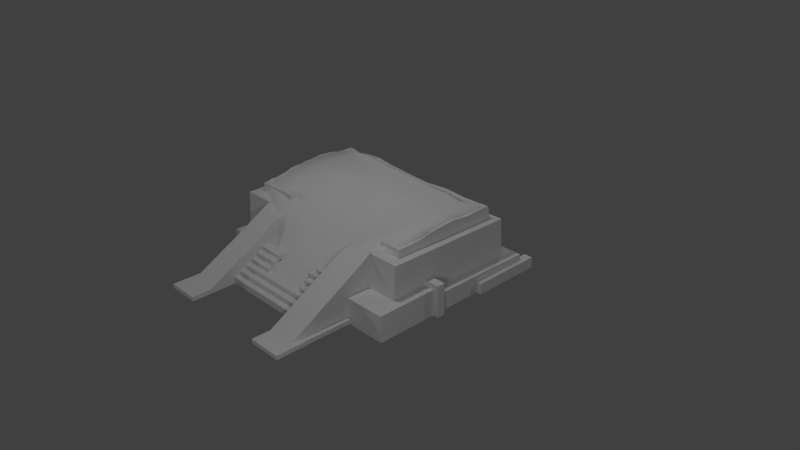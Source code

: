 # Source: e1_export.blend  (saved by Blender 2.70.0; exported with 4.5.12 LTS)
import bpy
from mathutils import Matrix  # noqa: F401  (used for matrix-valued properties, if any)

bpy.ops.wm.read_factory_settings(use_empty=True)
scene = bpy.context.scene
scene.name = 'Scene'

# ---- collections
col_collection_1 = bpy.data.collections.new('Collection 1'); scene.collection.children.link(col_collection_1)
col_collection_2 = bpy.data.collections.new('Collection 2'); scene.collection.children.link(col_collection_2)
col_collection_2.hide_render = True
col_collection_2.hide_viewport = True

# ---- materials (node trees are filled in below, after node groups)
mat_material_003 = bpy.data.materials.new('Material.003')
mat_material_003.alpha_threshold = 0.0
mat_material_003.use_transparent_shadow = False
mat_material_003.roughness = 0.5
mat_material_003.line_color = (0.0, 0.0, 0.0, 1.0)
mat_material_001 = bpy.data.materials.new('Material.001')
mat_material_001.alpha_threshold = 0.0
mat_material_001.use_transparent_shadow = False
mat_material_001.roughness = 0.5
mat_material_001.line_color = (0.0, 0.0, 0.0, 1.0)

# ---- material node trees

# ---- world
world_world = bpy.data.worlds.new('World'); scene.world = world_world
world_world.color = (0.05088, 0.05088, 0.05088)
world_world.use_sun_shadow = False
world_world.sun_shadow_jitter_overblur = 0.0
world_world.cycles.sampling_method = 'MANUAL'
world_world.cycles.sample_map_resolution = 256

# ---- cameras
cam_camera = bpy.data.cameras.new('Camera')
cam_camera.clip_end = 100.0
cam_camera.lens = 35.0
cam_camera.sensor_width = 32.0
cam_camera.sensor_height = 18.0
cam_camera.ortho_scale = 7.314
cam_camera.dof.focus_distance = 0.0
cam_camera.dof.aperture_fstop = 128.0
cam_camera_001 = bpy.data.cameras.new('Camera.001')
cam_camera_001.clip_end = 100.0
cam_camera_001.lens = 35.0
cam_camera_001.sensor_width = 32.0
cam_camera_001.sensor_height = 18.0
cam_camera_001.ortho_scale = 7.314
cam_camera_001.dof.focus_distance = 0.0
cam_camera_001.dof.aperture_fstop = 128.0

# ---- lights
light_lamp_009 = bpy.data.lights.new('Lamp.009', 'POINT')
light_lamp_009.transmission_factor = 0.0
light_lamp_009.cutoff_distance = 30.0
light_lamp_009.energy = 100.0
light_lamp_009.shadow_buffer_clip_start = 1.001
light_lamp_009.shadow_soft_size = 0.1
light_lamp_009.shadow_maximum_resolution = 0.006
light_lamp_009.use_absolute_resolution = True
light_lamp_009.cycles.use_multiple_importance_sampling = False
light_lamp_008 = bpy.data.lights.new('Lamp.008', 'POINT')
light_lamp_008.transmission_factor = 0.0
light_lamp_008.cutoff_distance = 30.0
light_lamp_008.energy = 100.0
light_lamp_008.shadow_buffer_clip_start = 1.001
light_lamp_008.shadow_soft_size = 0.1
light_lamp_008.shadow_maximum_resolution = 0.006
light_lamp_008.use_absolute_resolution = True
light_lamp_008.cycles.use_multiple_importance_sampling = False
light_lamp_007 = bpy.data.lights.new('Lamp.007', 'POINT')
light_lamp_007.transmission_factor = 0.0
light_lamp_007.cutoff_distance = 30.0
light_lamp_007.energy = 100.0
light_lamp_007.shadow_buffer_clip_start = 1.001
light_lamp_007.shadow_soft_size = 0.1
light_lamp_007.shadow_maximum_resolution = 0.006
light_lamp_007.use_absolute_resolution = True
light_lamp_007.cycles.use_multiple_importance_sampling = False
light_lamp_006 = bpy.data.lights.new('Lamp.006', 'POINT')
light_lamp_006.transmission_factor = 0.0
light_lamp_006.cutoff_distance = 30.0
light_lamp_006.energy = 100.0
light_lamp_006.shadow_buffer_clip_start = 1.001
light_lamp_006.shadow_soft_size = 0.1
light_lamp_006.shadow_maximum_resolution = 0.006
light_lamp_006.use_absolute_resolution = True
light_lamp_006.cycles.use_multiple_importance_sampling = False
light_lamp_004 = bpy.data.lights.new('Lamp.004', 'POINT')
light_lamp_004.transmission_factor = 0.0
light_lamp_004.cutoff_distance = 30.0
light_lamp_004.energy = 100.0
light_lamp_004.shadow_buffer_clip_start = 1.001
light_lamp_004.shadow_soft_size = 0.1
light_lamp_004.shadow_maximum_resolution = 0.006
light_lamp_004.use_absolute_resolution = True
light_lamp_004.cycles.use_multiple_importance_sampling = False
light_lamp_002 = bpy.data.lights.new('Lamp.002', 'POINT')
light_lamp_002.transmission_factor = 0.0
light_lamp_002.cutoff_distance = 30.0
light_lamp_002.energy = 100.0
light_lamp_002.shadow_buffer_clip_start = 1.001
light_lamp_002.shadow_soft_size = 0.1
light_lamp_002.shadow_maximum_resolution = 0.006
light_lamp_002.use_absolute_resolution = True
light_lamp_002.cycles.use_multiple_importance_sampling = False

# ---- meshes
me_cube_002 = bpy.data.meshes.new('Cube.002')
me_cube_002.from_pydata([(10.67, 3.493, -4.902), (16.45, 3.493, -4.902), (10.67, 3.493, -2.466), (16.45, 3.493, -2.466), (10.67, 18.12, -4.902), (16.45, 18.12, -4.902), (10.67, 18.12, -2.649), (16.45, 18.12, -2.649), (-13.8, -2.214, -3.505), (-8.863, -2.214, -3.505), (-13.8, 14.74, -3.505), (-8.86, 14.74, -3.505), (-13.8, 16.36, -3.505), (-8.86, 16.36, -3.505), (-13.33, -2.117, 2.946), (-8.863, -2.117, 2.946), (-13.33, 14.67, 2.946), (-8.863, 14.67, 2.946), (-13.33, 16.15, 2.946), (-8.863, 16.15, 2.946), (10.61, -2.724, -3.597), (10.61, 16.25, -3.597), (14.96, 16.25, -3.597), (14.96, -2.724, -3.597), (10.61, -2.061, 2.853), (10.61, 15.93, 2.602), (14.96, 15.93, 2.602), (14.96, -2.061, 2.853), (10.61, 14.75, 2.619), (10.61, 15.01, -3.597), (14.96, 14.75, 2.619), (14.96, 15.01, -3.597), (-5.727, -10.36, -4.522), (-5.727, -9.098, -4.522), (6.953, -9.098, -4.522), (6.953, -10.36, -4.522), (-5.727, -10.36, -3.648), (-5.727, -9.098, -3.648), (6.953, -9.098, -3.648), (6.953, -10.36, -3.648), (-5.727, -9.478, -3.961), (-5.727, -8.218, -3.961), (6.953, -8.218, -3.961), (6.953, -9.478, -3.961), (-5.727, -9.478, -3.087), (-5.727, -8.218, -3.087), (6.953, -8.218, -3.087), (6.953, -9.478, -3.087), (-5.727, -8.569, -3.381), (-5.727, -7.309, -3.381), (6.953, -7.309, -3.381), (6.953, -8.569, -3.381), (-5.727, -8.569, -2.506), (-5.727, -7.309, -2.506), (6.953, -7.309, -2.506), (6.953, -8.569, -2.506), (-5.752, -7.718, -2.875), (-5.752, -6.458, -2.875), (-2.0, -6.458, -2.875), (-2.0, -7.718, -2.875), (-5.752, -7.718, -2.0), (-5.752, -6.458, -2.0), (-2.0, -6.458, -2.0), (-2.0, -7.718, -2.0), (6.959, -7.718, -2.0), (6.959, -6.458, -2.0), (4.148, -6.458, -2.0), (4.148, -7.718, -2.0), (6.959, -7.718, -2.875), (6.959, -6.458, -2.875), (4.148, -6.458, -2.875), (4.148, -7.718, -2.875), (-5.757, -6.848, -2.295), (-5.757, -5.588, -2.295), (-2.005, -5.588, -2.295), (-2.005, -6.848, -2.295), (-5.757, -6.848, -1.42), (-5.757, -5.588, -1.42), (-2.005, -5.588, -1.42), (-2.005, -6.848, -1.42), (6.959, -6.848, -1.42), (6.959, -5.588, -1.42), (4.148, -5.588, -1.42), (4.148, -6.848, -1.42), (6.959, -6.848, -2.295), (6.959, -5.588, -2.295), (4.148, -5.588, -2.295), (4.148, -6.848, -2.295), (-5.757, -5.944, -1.762), (-5.757, -4.684, -1.762), (-2.005, -4.684, -1.762), (-2.005, -5.944, -1.762), (-5.757, -5.944, -0.8878), (-5.757, -4.684, -0.8878), (-2.005, -4.684, -0.8878), (-2.005, -5.944, -0.8878), (6.948, -5.944, -0.8878), (6.948, -4.684, -0.8878), (4.085, -4.684, -0.8878), (4.085, -5.944, -0.8878), (6.948, -5.944, -1.762), (6.948, -4.684, -1.762), (4.085, -4.684, -1.762), (4.085, -5.944, -1.762), (6.948, -5.944, -1.194), (4.085, -5.944, -1.194), (6.948, -4.684, -1.194), (4.085, -4.684, -1.194), (3.675, -4.684, -0.8878), (3.675, -5.944, -0.8878), (3.675, -5.944, -1.194), (3.675, -4.684, -1.194), (4.454, -5.283, -1.29), (4.454, -4.023, -1.29), (6.957, -4.023, -1.29), (6.957, -5.283, -1.29), (4.454, -5.283, -0.4153), (4.454, -4.023, -0.4153), (6.957, -4.023, -0.4153), (6.957, -5.283, -0.4153), (-12.16, -0.6701, 2.299), (-12.16, 0.2649, 2.299), (-6.284, 0.2649, 2.299), (-6.284, -0.6701, 2.299), (-12.16, -0.4913, 4.166), (-12.16, 0.2649, 4.166), (-6.284, 0.2649, 4.166), (-6.284, -0.4913, 4.166), (-11.44, 0.2649, 4.166), (-11.44, 0.2649, 2.299), (-11.44, -0.4913, 4.166), (-11.44, -0.6701, 2.299), (-12.16, 0.8849, 2.299), (-12.16, 0.8849, 4.373), (-11.44, 0.8849, 4.373), (-11.44, 0.8849, 2.299), (-12.16, 1.58, 2.299), (-12.16, 1.58, 4.299), (-11.44, 1.58, 4.299), (-11.44, 1.58, 2.299), (-12.16, 2.939, 2.299), (-12.16, 2.939, 4.58), (-11.44, 2.939, 4.58), (-11.44, 2.939, 2.299), (-12.16, 4.122, 2.299), (-12.16, 4.122, 4.935), (-11.44, 4.122, 4.935), (-11.44, 4.122, 2.299), (-12.16, 5.216, 2.299), (-12.16, 5.216, 5.068), (-11.44, 5.216, 5.068), (-11.44, 5.216, 2.299), (-12.16, 6.413, 2.299), (-12.16, 6.413, 5.009), (-11.44, 6.413, 5.009), (-11.44, 6.413, 2.299), (-12.16, 7.61, 2.299), (-12.16, 7.61, 5.245), (-11.44, 7.61, 5.245), (-11.44, 7.61, 2.299), (-12.16, 9.073, 2.299), (-12.16, 9.073, 5.378), (-11.44, 9.073, 5.378), (-11.44, 9.073, 2.299), (-12.16, 11.01, 2.299), (-12.16, 11.01, 5.254), (-11.44, 11.01, 5.254), (-11.44, 11.01, 2.299), (-12.16, 12.05, 2.299), (-12.16, 12.05, 5.006), (-11.44, 12.05, 5.006), (-11.44, 12.05, 2.299), (-12.16, 13.24, 2.299), (-12.16, 13.24, 4.917), (-11.44, 13.24, 4.917), (-11.44, 13.24, 2.299), (-12.16, 14.32, 2.299), (-12.16, 13.91, 4.917), (-11.44, 13.91, 4.917), (-11.44, 14.32, 2.299), (-12.16, 15.09, 2.299), (-12.16, 14.61, 4.917), (-11.44, 14.61, 4.917), (-11.44, 15.09, 2.299), (13.44, 13.91, 4.396), (13.44, 13.89, 2.299), (13.44, 14.61, 4.396), (13.44, 15.09, 2.299), (-10.26, 15.09, 2.299), (-10.26, 14.61, 4.674), (-10.26, 13.91, 4.674), (-10.26, 14.32, 2.299), (-8.677, 14.61, 4.935), (-6.181, 14.61, 5.093), (-3.835, 14.61, 4.765), (-0.6476, 14.61, 4.515), (3.298, 14.61, 4.29), (6.795, 14.61, 4.525), (9.962, 14.61, 4.298), (-8.677, 13.91, 4.935), (-6.181, 13.91, 5.093), (-3.835, 13.91, 4.765), (-0.6476, 13.91, 4.515), (3.298, 13.91, 4.29), (6.795, 13.91, 4.525), (9.962, 13.91, 4.298), (-8.677, 14.32, 2.299), (-6.181, 14.32, 2.299), (-3.835, 14.32, 2.299), (-0.6476, 14.32, 2.299), (3.298, 14.32, 2.299), (6.795, 14.32, 2.299), (9.962, 14.32, 2.299), (-8.677, 15.09, 2.299), (-6.181, 15.09, 2.299), (-3.835, 15.09, 2.299), (-0.6476, 15.09, 2.299), (3.298, 15.09, 2.299), (6.795, 15.09, 2.299), (9.962, 15.09, 2.299), (13.84, 13.91, 4.396), (13.84, 13.89, 2.299), (13.84, 14.61, 4.396), (13.84, 15.09, 2.299), (13.44, 12.46, 4.396), (13.44, 12.44, 2.299), (13.84, 12.46, 4.396), (13.84, 12.44, 2.299), (13.44, 10.93, 4.29), (13.44, 10.91, 2.299), (13.84, 10.93, 4.29), (13.84, 10.91, 2.299), (13.44, 9.678, 4.396), (13.44, 9.658, 2.299), (13.84, 9.678, 4.396), (13.84, 9.658, 2.299), (13.44, 8.496, 4.588), (13.44, 8.476, 2.299), (13.84, 8.496, 4.588), (13.84, 8.476, 2.299), (13.44, 7.004, 4.5), (13.44, 6.985, 2.299), (13.84, 7.004, 4.5), (13.84, 6.985, 2.299), (13.44, 5.232, 4.367), (13.44, 5.056, 2.299), (13.84, 5.232, 4.367), (13.84, 5.056, 2.299), (13.44, 4.154, 4.234), (13.44, 3.977, 2.299), (13.84, 4.154, 4.234), (13.84, 3.977, 2.299), (13.44, 3.253, 4.027), (13.44, 3.076, 2.299), (13.84, 3.253, 4.027), (13.84, 3.076, 2.299), (13.44, 2.16, 3.879), (13.44, 1.983, 2.299), (13.84, 2.16, 3.879), (13.84, 1.983, 2.299), (13.44, -0.4401, 3.879), (13.44, -0.6163, 2.299), (13.84, -0.4401, 3.879), (13.84, -0.6163, 2.299), (13.84, -0.1594, 2.299), (13.84, 0.01686, 3.879), (13.44, 0.01686, 3.879), (13.44, -0.1594, 2.299), (10.72, -0.4401, 3.805), (10.72, -0.6163, 2.299), (10.72, 0.01686, 3.805), (10.72, -0.1594, 2.299), (6.854, -13.96, -4.506), (6.854, -2.03, -4.506), (10.73, -2.03, -4.506), (10.73, -13.96, -4.506), (6.854, -13.96, -3.945), (6.854, -2.03, -3.945), (10.73, -2.03, -3.945), (10.73, -13.96, -3.945), (6.854, -16.47, -4.506), (10.73, -16.47, -4.506), (6.854, -16.47, -3.945), (10.73, -16.47, -3.945), (11.44, -2.03, -4.506), (11.44, -13.96, -4.506), (11.44, -2.03, -3.945), (11.44, -13.96, -3.945), (11.44, -16.47, -4.506), (11.44, -16.47, -3.945), (-9.208, -13.96, -4.506), (-9.208, -2.337, -4.506), (-5.566, -2.337, -4.506), (-5.566, -13.96, -4.506), (-9.208, -13.96, -3.945), (-9.208, -2.337, -3.945), (-5.566, -2.337, -3.945), (-5.566, -13.96, -3.945), (-9.159, -5.998, 0.4487), (-9.135, -2.025, 2.797), (-5.703, -2.025, 2.124), (-5.662, -5.998, 0.4487), (-9.208, -16.47, -4.506), (-5.566, -16.47, -4.506), (-9.208, -16.47, -3.945), (-5.566, -16.47, -3.945), (-10.03, -16.47, -3.945), (-10.03, -16.47, -4.506), (-10.03, -2.337, -3.945), (-10.03, -13.96, -3.945), (-10.03, -2.337, -4.506), (-10.03, -13.96, -4.506), (-8.029, -2.337, -3.945), (-7.568, -2.337, -3.945), (-6.208, -2.337, -3.945), (-6.208, -2.337, -4.506), (-7.568, -2.337, -4.506), (-8.029, -2.337, -4.506), (-6.208, -13.96, -3.945), (-7.568, -13.96, -3.945), (-8.029, -13.96, -3.945), (-8.029, -13.96, -4.506), (-7.568, -13.96, -4.506), (-6.208, -13.96, -4.506), (-8.023, -2.025, 2.741), (-7.589, -2.025, 2.349), (-6.307, -2.025, 2.264), (-6.278, -5.998, 0.4487), (-7.584, -5.998, 0.4487), (-8.027, -5.998, 0.4487), (-6.208, -16.47, -3.945), (-7.568, -16.47, -3.945), (-8.029, -16.47, -3.945), (-8.029, -16.47, -4.506), (-7.568, -16.47, -4.506), (-6.208, -16.47, -4.506), (-9.208, -3.845, -3.945), (-9.208, -3.845, -4.506), (-5.566, -3.845, -3.945), (-5.566, -3.845, -4.506), (-9.144, -3.433, 1.965), (-5.688, -3.433, 1.965), (-10.03, -3.845, -3.945), (-10.03, -3.845, -4.506), (-8.029, -3.845, -4.506), (-7.568, -3.845, -4.506), (-6.208, -3.845, -4.506), (-6.297, -3.433, 1.965), (-7.587, -3.433, 1.965), (-8.024, -3.433, 1.965), (-6.888, -2.337, -3.945), (-6.888, -2.337, -4.506), (-6.888, -13.96, -3.945), (-6.888, -13.96, -4.506), (-6.948, -2.025, 2.321), (-6.931, -5.998, 0.4487), (-6.888, -16.47, -3.945), (-6.888, -16.47, -4.506), (-6.888, -3.845, -4.506), (-6.942, -3.433, 1.965), (8.764, -2.03, -3.945), (8.764, -2.03, -4.506), (8.764, -13.96, -3.945), (8.764, -13.96, -4.506), (8.764, -4.857, 1.223), (10.73, -4.87, 1.229), (8.764, -16.47, -3.945), (8.764, -16.47, -4.506), (6.854, -4.87, -3.945), (6.854, -4.87, -4.506), (10.73, -4.87, -3.945), (10.73, -4.87, -4.506), (6.854, -4.87, 1.229), (11.44, -4.87, -3.945), (11.44, -4.87, -4.506), (8.764, -2.03, 2.744), (8.764, -4.87, -4.506), (10.73, -2.03, 2.986), (6.854, -2.03, 2.364), (6.854, -3.487, -3.945), (10.73, -3.487, -4.506), (11.44, -3.487, -4.506), (10.73, -3.487, 2.019), (8.764, -3.481, 2.016), (6.854, -3.487, -4.506), (10.73, -3.487, -3.945), (11.44, -3.487, -3.945), (8.764, -3.487, -4.506), (6.854, -3.487, 2.019), (-4.968, -2.316, -3.524), (-1.072, -2.418, -3.542), (2.823, -2.52, -3.56), (6.718, -2.622, -3.579), (-4.968, 16.11, 2.878), (-1.072, 16.06, 2.809), (2.823, 16.02, 2.74), (6.718, 15.97, 2.671), (-4.965, 16.34, -3.524), (-1.071, 16.32, -3.542), (2.824, 16.29, -3.56), (6.719, 16.27, -3.579), (-4.965, 14.79, -3.524), (-1.071, 14.85, -3.542), (2.824, 14.9, -3.56), (6.719, 14.96, -3.579), (-4.968, 14.68, 2.881), (-1.072, 14.7, 2.815), (2.823, 14.72, 2.75), (6.718, 14.74, 2.684), (-4.968, -2.106, 1.249), (-1.072, -2.095, 0.2117), (2.823, -2.083, 0.193), (6.718, -2.072, 1.193), (-13.8, 2.68, -3.505), (-8.862, 2.68, -3.505), (-13.33, 2.728, 2.946), (-8.863, 2.728, 2.946), (10.61, 2.396, -3.597), (14.96, 2.793, 2.785), (10.61, 2.793, 2.785), (14.96, 2.396, -3.597), (6.718, 2.453, -3.579), (2.823, 2.509, -3.56), (-1.072, 2.566, -3.542), (-4.967, 2.623, -3.524), (-4.968, 2.741, 2.914), (-1.072, 2.754, 2.882), (2.823, 2.767, 2.85), (6.718, 2.78, 2.817), (-8.491, -2.223, -3.507), (-8.491, 16.15, 2.94), (-8.488, 16.36, -3.507), (-8.488, 14.74, -3.507), (-8.491, 14.67, 2.94), (-8.491, -2.116, 2.098), (-8.49, 2.674, -3.507), (-8.491, 2.73, 2.943), (10.37, -2.718, -3.596), (10.37, 15.93, 2.607), (10.37, 16.25, -3.596), (10.37, 15.01, -3.596), (10.37, 14.75, 2.623), (10.37, -2.062, 2.008), (10.37, 2.793, 2.787), (10.37, 2.399, -3.596), (-14.57, -3.977, -4.907), (-14.57, 18.2, -4.907), (-7.232, 18.2, -4.907), (-7.232, -3.977, -4.907), (-14.57, -3.977, -2.393), (-14.57, 18.2, -2.393), (-7.232, 18.2, -2.393), (-7.232, -3.977, -2.393), (-14.57, 9.618, -2.393), (-14.57, 14.71, -2.393), (-14.57, 14.71, -4.907), (-14.57, 9.618, -4.907), (-7.232, 14.71, -2.393), (-7.232, 9.618, -2.393), (-7.232, 9.618, -4.907), (-7.232, 14.71, -4.907), (-17.19, 9.618, -2.393), (-17.19, 14.71, -2.393), (-17.19, 14.71, -4.907), (-17.19, 9.618, -4.907), (15.94, 10.0, -4.905), (15.94, 19.74, -4.905), (17.16, 19.74, -4.905), (17.16, 10.0, -4.905), (15.94, 10.0, -3.426), (15.94, 19.74, -3.426), (17.16, 19.74, -3.426), (17.16, 10.0, -3.426), (10.67, -5.806, -4.902), (10.67, 2.462, -4.902), (16.45, 2.462, -4.902), (16.45, -5.806, -4.902), (10.67, -5.806, -1.426), (10.67, 2.462, -1.426), (16.45, 2.462, -1.426), (16.45, -5.806, -1.426), (10.67, 3.564, -4.902), (16.45, 3.564, -4.902), (10.67, 3.564, -1.426), (16.45, 3.564, -1.426), (17.21, 2.462, -4.902), (17.21, 2.462, -1.426), (17.21, 3.564, -4.902), (17.21, 3.564, -1.426), (10.67, 2.462, -0.6638), (16.45, 2.462, -0.6638), (10.67, 3.564, -0.6638), (16.45, 3.564, -0.6638), (17.21, 2.462, -0.6638), (17.21, 3.564, -0.6638), (10.67, -5.806, -2.466), (10.67, 2.462, -2.466), (16.45, 2.462, -2.466), (16.45, -5.806, -2.466), (10.67, 3.564, -2.466), (16.45, 3.564, -2.466), (17.21, 2.462, -2.466), (17.21, 3.564, -2.466), (10.09, 2.462, -4.902), (10.09, 2.462, -1.426), (10.09, 3.564, -4.902), (10.09, 3.564, -1.426), (10.09, 2.462, -0.6638), (10.09, 3.564, -0.6638), (10.09, 2.462, -2.466), (10.09, 3.564, -2.466), (-7.237, 15.86, -4.867), (-7.237, 18.18, -4.867), (10.7, 18.18, -4.867), (10.7, 15.86, -4.867), (-7.237, 15.86, -2.354), (-7.237, 18.18, -2.354), (10.7, 18.18, -2.602), (10.7, 15.86, -2.602)], [], [(2, 3, 7, 6), (6, 7, 5, 4), (0, 2, 6, 4), (1, 0, 4, 5), (3, 1, 5, 7), (413, 10, 11, 414), (16, 17, 19, 18), (438, 441, 28, 25), (12, 10, 16, 18), (8, 9, 15, 14), (13, 12, 18, 19), (439, 21, 29, 440), (25, 26, 22, 21), (418, 27, 23, 420), (27, 24, 20, 23), (29, 21, 22, 31), (30, 26, 25, 28), (26, 30, 31, 22), (417, 29, 31, 420), (418, 30, 28, 419), (439, 438, 25, 21), (13, 11, 10, 12), (36, 37, 33, 32), (37, 38, 34, 33), (38, 39, 35, 34), (39, 36, 32, 35), (32, 33, 34, 35), (39, 38, 37, 36), (44, 45, 41, 40), (45, 46, 42, 41), (46, 47, 43, 42), (47, 44, 40, 43), (40, 41, 42, 43), (47, 46, 45, 44), (52, 53, 49, 48), (53, 54, 50, 49), (54, 55, 51, 50), (55, 52, 48, 51), (48, 49, 50, 51), (55, 54, 53, 52), (60, 61, 57, 56), (61, 62, 58, 57), (62, 63, 59, 58), (63, 60, 56, 59), (56, 57, 58, 59), (63, 62, 61, 60), (71, 70, 69, 68), (65, 64, 68, 69), (66, 65, 69, 70), (64, 65, 66, 67), (64, 67, 71, 68), (67, 66, 70, 71), (76, 77, 73, 72), (77, 78, 74, 73), (78, 79, 75, 74), (79, 76, 72, 75), (72, 73, 74, 75), (79, 78, 77, 76), (87, 86, 85, 84), (81, 80, 84, 85), (82, 81, 85, 86), (80, 81, 82, 83), (80, 83, 87, 84), (83, 82, 86, 87), (92, 93, 89, 88), (93, 94, 90, 89), (94, 95, 91, 90), (95, 92, 88, 91), (88, 89, 90, 91), (95, 94, 93, 92), (103, 102, 101, 100), (106, 104, 100, 101), (107, 106, 101, 102), (96, 97, 98, 99), (104, 105, 103, 100), (105, 107, 102, 103), (97, 96, 104, 106), (98, 97, 106, 107), (96, 99, 105, 104), (107, 105, 110, 111), (109, 108, 111, 110), (99, 98, 108, 109), (105, 99, 109, 110), (98, 107, 111, 108), (116, 117, 113, 112), (117, 118, 114, 113), (118, 119, 115, 114), (119, 116, 112, 115), (112, 113, 114, 115), (119, 118, 117, 116), (124, 125, 121, 120), (128, 126, 122, 129), (126, 127, 123, 122), (130, 124, 120, 131), (131, 129, 122, 123), (130, 128, 125, 124), (125, 128, 134, 133), (127, 130, 131, 123), (120, 121, 129, 131), (127, 126, 128, 130), (134, 135, 139, 138), (121, 125, 133, 132), (128, 129, 135, 134), (129, 121, 132, 135), (139, 136, 140, 143), (133, 134, 138, 137), (135, 132, 136, 139), (132, 133, 137, 136), (142, 143, 147, 146), (136, 137, 141, 140), (138, 139, 143, 142), (137, 138, 142, 141), (144, 145, 149, 148), (141, 142, 146, 145), (143, 140, 144, 147), (140, 141, 145, 144), (149, 150, 154, 153), (146, 147, 151, 150), (145, 146, 150, 149), (147, 144, 148, 151), (154, 155, 159, 158), (151, 148, 152, 155), (148, 149, 153, 152), (150, 151, 155, 154), (159, 156, 160, 163), (153, 154, 158, 157), (155, 152, 156, 159), (152, 153, 157, 156), (162, 163, 167, 166), (156, 157, 161, 160), (158, 159, 163, 162), (157, 158, 162, 161), (164, 165, 169, 168), (161, 162, 166, 165), (163, 160, 164, 167), (160, 161, 165, 164), (169, 170, 174, 173), (166, 167, 171, 170), (165, 166, 170, 169), (167, 164, 168, 171), (174, 175, 179, 178), (171, 168, 172, 175), (168, 169, 173, 172), (170, 171, 175, 174), (179, 176, 180, 183), (173, 174, 178, 177), (175, 172, 176, 179), (172, 173, 177, 176), (181, 182, 183, 180), (176, 177, 181, 180), (219, 198, 186, 187), (177, 178, 182, 181), (184, 185, 225, 224), (198, 205, 184, 186), (212, 219, 187, 185), (183, 182, 189, 188), (182, 178, 190, 189), (178, 179, 191, 190), (179, 183, 188, 191), (188, 189, 192, 213), (213, 192, 193, 214), (214, 193, 194, 215), (215, 194, 195, 216), (216, 195, 196, 217), (217, 196, 197, 218), (218, 197, 198, 219), (189, 190, 199, 192), (192, 199, 200, 193), (193, 200, 201, 194), (194, 201, 202, 195), (195, 202, 203, 196), (196, 203, 204, 197), (197, 204, 205, 198), (190, 191, 206, 199), (199, 206, 207, 200), (200, 207, 208, 201), (201, 208, 209, 202), (202, 209, 210, 203), (203, 210, 211, 204), (204, 211, 212, 205), (191, 188, 213, 206), (206, 213, 214, 207), (207, 214, 215, 208), (208, 215, 216, 209), (209, 216, 217, 210), (210, 217, 218, 211), (211, 218, 219, 212), (205, 212, 185, 184), (220, 221, 223, 222), (186, 184, 220, 222), (185, 187, 223, 221), (187, 186, 222, 223), (224, 225, 229, 228), (185, 221, 227, 225), (221, 220, 226, 227), (220, 184, 224, 226), (230, 228, 232, 234), (225, 227, 231, 229), (226, 224, 228, 230), (227, 226, 230, 231), (233, 235, 239, 237), (231, 230, 234, 235), (228, 229, 233, 232), (229, 231, 235, 233), (239, 238, 242, 243), (234, 232, 236, 238), (235, 234, 238, 239), (232, 233, 237, 236), (241, 243, 247, 245), (236, 237, 241, 240), (237, 239, 243, 241), (238, 236, 240, 242), (244, 245, 249, 248), (242, 240, 244, 246), (243, 242, 246, 247), (240, 241, 245, 244), (250, 248, 252, 254), (245, 247, 251, 249), (246, 244, 248, 250), (247, 246, 250, 251), (253, 255, 259, 257), (251, 250, 254, 255), (248, 249, 253, 252), (249, 251, 255, 253), (264, 265, 262, 263), (254, 252, 256, 258), (255, 254, 258, 259), (252, 253, 257, 256), (260, 261, 263, 262), (260, 266, 270, 268), (267, 264, 263, 261), (265, 266, 260, 262), (259, 258, 265, 264), (256, 257, 267, 266), (257, 259, 264, 267), (258, 256, 266, 265), (270, 271, 269, 268), (261, 260, 268, 269), (266, 267, 271, 270), (267, 261, 269, 271), (379, 277, 273, 384), (360, 278, 274, 361), (380, 274, 284, 381), (281, 275, 285, 288), (387, 361, 274, 380), (278, 360, 375, 377), (366, 282, 280, 367), (363, 275, 281, 367), (362, 276, 282, 366), (276, 272, 280, 282), (373, 287, 285, 374), (285, 287, 289, 288), (370, 279, 287, 373), (283, 281, 288, 289), (279, 283, 289, 287), (274, 278, 286, 284), (304, 294, 309, 306), (314, 296, 292, 315), (302, 304, 306, 307), (290, 302, 307, 311), (346, 315, 292, 339), (312, 295, 299, 324), (349, 324, 299, 340), (338, 296, 300, 341), (336, 294, 298, 340), (318, 297, 301, 327), (332, 304, 302, 333), (323, 293, 303, 335), (320, 294, 304, 332), (337, 290, 311, 343), (336, 295, 308, 342), (295, 291, 310, 308), (342, 308, 310, 343), (309, 311, 307, 306), (305, 303, 293, 297), (338, 297, 293, 339), (295, 312, 317, 291), (312, 313, 316, 317), (350, 314, 315, 351), (337, 291, 317, 344), (344, 317, 316, 345), (358, 351, 315, 346), (296, 314, 326, 300), (350, 313, 325, 354), (313, 312, 324, 325), (341, 300, 326, 347), (359, 354, 325, 348), (348, 325, 324, 349), (294, 320, 329, 298), (320, 319, 328, 329), (352, 318, 327, 355), (305, 330, 335, 303), (356, 331, 334, 357), (331, 332, 333, 334), (290, 321, 333, 302), (321, 322, 334, 333), (353, 323, 335, 357), (297, 318, 330, 305), (352, 319, 331, 356), (319, 320, 332, 331), (323, 346, 339, 293), (329, 349, 340, 298), (297, 338, 341, 301), (295, 336, 340, 299), (291, 337, 343, 310), (294, 336, 342, 309), (309, 342, 343, 311), (296, 338, 339, 292), (290, 337, 344, 321), (321, 344, 345, 322), (353, 358, 346, 323), (301, 341, 347, 327), (355, 359, 348, 328), (328, 348, 349, 329), (313, 350, 351, 316), (345, 316, 351, 358), (314, 350, 354, 326), (347, 326, 354, 359), (319, 352, 355, 328), (330, 356, 357, 335), (322, 353, 357, 334), (318, 352, 356, 330), (322, 345, 358, 353), (327, 347, 359, 355), (277, 360, 361, 273), (384, 273, 361, 387), (385, 278, 377, 382), (283, 366, 367, 281), (272, 363, 367, 280), (279, 362, 366, 283), (379, 368, 372, 388), (276, 368, 369, 272), (275, 371, 374, 285), (363, 376, 371, 275), (386, 373, 374, 381), (385, 370, 373, 386), (272, 369, 376, 363), (360, 277, 378, 375), (276, 362, 364, 372), (279, 365, 364, 362), (388, 372, 364, 383), (382, 377, 375, 383), (370, 365, 279), (276, 372, 368), (368, 379, 384, 369), (371, 380, 381, 374), (376, 387, 380, 371), (369, 384, 387, 376), (370, 385, 382, 365), (277, 379, 388, 378), (286, 386, 381, 284), (278, 385, 386, 286), (378, 388, 383, 375), (365, 382, 383, 364), (413, 8, 14, 415), (416, 17, 16, 415), (435, 414, 11, 432), (443, 419, 28, 441), (429, 434, 15, 9), (430, 433, 405, 393), (393, 405, 406, 394), (394, 406, 407, 395), (395, 407, 408, 396), (431, 397, 401, 432), (397, 398, 402, 401), (398, 399, 403, 402), (399, 400, 404, 403), (431, 430, 393, 397), (397, 393, 394, 398), (398, 394, 395, 399), (399, 395, 396, 400), (444, 421, 404, 440), (421, 422, 403, 404), (422, 423, 402, 403), (423, 424, 401, 402), (436, 425, 405, 433), (425, 426, 406, 405), (426, 427, 407, 406), (427, 428, 408, 407), (437, 442, 412, 392), (392, 412, 411, 391), (391, 411, 410, 390), (390, 410, 409, 389), (8, 413, 414, 9), (30, 418, 420, 31), (20, 417, 420, 23), (27, 418, 419, 24), (10, 413, 415, 16), (15, 416, 415, 14), (429, 9, 414, 435), (442, 24, 419, 443), (437, 392, 421, 444), (392, 391, 422, 421), (391, 390, 423, 422), (390, 389, 424, 423), (434, 409, 425, 436), (409, 410, 426, 425), (410, 411, 427, 426), (411, 412, 428, 427), (424, 435, 432, 401), (389, 409, 434, 429), (19, 17, 433, 430), (13, 431, 432, 11), (13, 19, 430, 431), (416, 436, 433, 17), (389, 429, 435, 424), (15, 434, 436, 416), (396, 408, 441, 438), (400, 439, 440, 404), (400, 396, 438, 439), (428, 443, 441, 408), (417, 444, 440, 29), (20, 24, 442, 437), (412, 442, 443, 428), (20, 437, 444, 417), (454, 450, 446, 455), (450, 451, 447, 446), (458, 452, 448, 459), (452, 449, 445, 448), (455, 446, 447, 460), (457, 451, 450, 454), (449, 453, 456, 445), (454, 455, 463, 462), (451, 457, 460, 447), (457, 458, 459, 460), (445, 456, 459, 448), (456, 455, 460, 459), (452, 458, 453, 449), (458, 457, 454, 453), (461, 462, 463, 464), (456, 453, 461, 464), (455, 456, 464, 463), (453, 454, 462, 461), (469, 470, 466, 465), (470, 471, 467, 466), (471, 472, 468, 467), (472, 469, 465, 468), (465, 466, 467, 468), (472, 471, 470, 469), (495, 496, 474, 473), (491, 483, 506, 508), (497, 498, 476, 475), (498, 495, 473, 476), (473, 474, 475, 476), (480, 479, 478, 477), (475, 474, 481, 482), (475, 482, 487, 485), (484, 483, 491, 492), (501, 485, 487, 502), (497, 475, 485, 501), (486, 488, 494, 493), (500, 484, 488, 502), (489, 490, 492, 491), (492, 490, 493, 494), (488, 484, 492, 494), (478, 489, 507, 504), (479, 486, 493, 490), (478, 479, 490, 489), (477, 478, 496, 495), (483, 499, 510, 506), (479, 480, 498, 497), (480, 477, 495, 498), (483, 484, 500, 499), (486, 501, 502, 488), (479, 497, 501, 486), (482, 500, 502, 487), (509, 504, 506, 510), (506, 504, 507, 508), (503, 509, 510, 505), (499, 481, 505, 510), (474, 496, 509, 503), (496, 478, 504, 509), (481, 474, 503, 505), (489, 491, 508, 507), (481, 499, 500, 482), (0, 1, 3, 2), (515, 516, 512, 511), (516, 517, 513, 512), (517, 518, 514, 513), (518, 515, 511, 514), (511, 512, 513, 514), (518, 517, 516, 515)])
_uv = me_cube_002.uv_layers.new(name='UVMap')
_uv.uv.foreach_set('vector', [0.9732, 0.02855, 0.9732, 0.09552, 0.8036, 0.09552, 0.8036, 0.02855, 0.8036, 0.02855, 0.8036, 0.09552, 0.7775, 0.09552, 0.7775, 0.02855, 0.6079, 0.02855, 0.6079, 0.0003052, 0.7775, 0.002433, 0.7775, 0.02855, 0.6079, 0.09552, 0.6079, 0.02855, 0.7775, 0.02855, 0.7775, 0.09552, 0.6079, 0.1238, 0.6079, 0.09552, 0.7775, 0.09552, 0.7775, 0.1216, 0.2252, 0.415, 0.0901, 0.411, 0.0911, 0.3557, 0.2283, 0.3576, 0.5485, 0.4129, 0.5475, 0.3627, 0.5641, 0.3624, 0.5652, 0.4126, 0.5727, 0.1503, 0.5593, 0.1488, 0.5597, 0.146, 0.573, 0.1475, 0.07198, 0.4106, 0.0901, 0.411, 0.08884, 0.4829, 0.07232, 0.4825, 0.2802, 0.4189, 0.2844, 0.36, 0.3606, 0.3758, 0.3601, 0.4231, 0.07283, 0.3555, 0.07198, 0.4106, 0.0003052, 0.4046, 0.0007679, 0.355, 0.07177, 0.1391, 0.07169, 0.1364, 0.08567, 0.1359, 0.0858, 0.1387, 0.002054, 0.1386, 0.0003053, 0.08999, 0.06959, 0.08736, 0.07169, 0.1364, 0.2173, 0.006045, 0.2727, 0.0003052, 0.2873, 0.07304, 0.2274, 0.07928, 0.3711, 0.06592, 0.3692, 0.1127, 0.2901, 0.129, 0.2873, 0.07304, 0.08567, 0.1359, 0.07169, 0.1364, 0.06959, 0.08736, 0.08353, 0.08666, 0.5656, 0.09609, 0.579, 0.09771, 0.573, 0.1475, 0.5597, 0.146, 0.06925, 0.01717, 0.08246, 0.01623, 0.08353, 0.08666, 0.06959, 0.08736, 0.2309, 0.1315, 0.08567, 0.1359, 0.08353, 0.08666, 0.2274, 0.07928, 0.4288, 0.0777, 0.5656, 0.09609, 0.5597, 0.146, 0.4178, 0.1311, 0.07177, 0.1391, 0.002092, 0.1413, 0.002054, 0.1386, 0.07169, 0.1364, 0.07283, 0.3555, 0.0911, 0.3557, 0.0901, 0.411, 0.07198, 0.4106, 0.7275, 0.1688, 0.7275, 0.1542, 0.7376, 0.1542, 0.7376, 0.1688, 0.7376, 0.1441, 0.8847, 0.1441, 0.8847, 0.1542, 0.7376, 0.1542, 0.8948, 0.1542, 0.8948, 0.1688, 0.8847, 0.1688, 0.8847, 0.1542, 0.8847, 0.179, 0.7376, 0.179, 0.7376, 0.1688, 0.8847, 0.1688, 0.7376, 0.1688, 0.7376, 0.1542, 0.8847, 0.1542, 0.8847, 0.1688, 0.8847, 0.1295, 0.8847, 0.1441, 0.7376, 0.1441, 0.7376, 0.1295, 0.7473, 0.831, 0.7473, 0.8164, 0.7574, 0.8164, 0.7574, 0.831, 0.7574, 0.8063, 0.9045, 0.8063, 0.9045, 0.8164, 0.7574, 0.8164, 0.9146, 0.8164, 0.9146, 0.831, 0.9045, 0.831, 0.9045, 0.8164, 0.9045, 0.8412, 0.7574, 0.8412, 0.7574, 0.831, 0.9045, 0.831, 0.7574, 0.831, 0.7574, 0.8164, 0.9045, 0.8164, 0.9045, 0.831, 0.9045, 0.7917, 0.9045, 0.8063, 0.7574, 0.8063, 0.7574, 0.7917, 0.7275, 0.2189, 0.7275, 0.2043, 0.7376, 0.2043, 0.7376, 0.2189, 0.7376, 0.1942, 0.8847, 0.1942, 0.8847, 0.2044, 0.7376, 0.2043, 0.8948, 0.2044, 0.8948, 0.219, 0.8847, 0.219, 0.8847, 0.2044, 0.8847, 0.2291, 0.7376, 0.2291, 0.7376, 0.2189, 0.8847, 0.219, 0.7376, 0.2189, 0.7376, 0.2043, 0.8847, 0.2044, 0.8847, 0.219, 0.8847, 0.1796, 0.8847, 0.1942, 0.7376, 0.1942, 0.7377, 0.1796, 0.8428, 0.4804, 0.8428, 0.4658, 0.8529, 0.4658, 0.8529, 0.4804, 0.8529, 0.4557, 0.8964, 0.4557, 0.8964, 0.4658, 0.8529, 0.4658, 0.9065, 0.4658, 0.9065, 0.4804, 0.8964, 0.4804, 0.8964, 0.4658, 0.8964, 0.4905, 0.8529, 0.4905, 0.8529, 0.4804, 0.8964, 0.4804, 0.8529, 0.4804, 0.8529, 0.4658, 0.8964, 0.4658, 0.8964, 0.4804, 0.8964, 0.441, 0.8964, 0.4557, 0.8529, 0.4557, 0.8529, 0.441, 0.8529, 0.3192, 0.8529, 0.3046, 0.8855, 0.3046, 0.8855, 0.3192, 0.8956, 0.3046, 0.8956, 0.3192, 0.8855, 0.3192, 0.8855, 0.3046, 0.8529, 0.2944, 0.8855, 0.2944, 0.8855, 0.3046, 0.8529, 0.3046, 0.8855, 0.2798, 0.8855, 0.2944, 0.8529, 0.2944, 0.8529, 0.2798, 0.8855, 0.3293, 0.8529, 0.3293, 0.8529, 0.3192, 0.8855, 0.3192, 0.8428, 0.3192, 0.8428, 0.3046, 0.8529, 0.3046, 0.8529, 0.3192, 0.8117, 0.8811, 0.8117, 0.8665, 0.8218, 0.8665, 0.8218, 0.8811, 0.8218, 0.8564, 0.8653, 0.8564, 0.8653, 0.8665, 0.8218, 0.8665, 0.8755, 0.8665, 0.8755, 0.8811, 0.8653, 0.8811, 0.8653, 0.8665, 0.8653, 0.8913, 0.8218, 0.8913, 0.8218, 0.8811, 0.8653, 0.8811, 0.8218, 0.8811, 0.8218, 0.8665, 0.8653, 0.8665, 0.8653, 0.8811, 0.8653, 0.8418, 0.8653, 0.8564, 0.8218, 0.8564, 0.8218, 0.8418, 0.8821, 0.4303, 0.8675, 0.4303, 0.8675, 0.3977, 0.8821, 0.3977, 0.8675, 0.3876, 0.8821, 0.3876, 0.8821, 0.3977, 0.8675, 0.3977, 0.8574, 0.4303, 0.8574, 0.3977, 0.8675, 0.3977, 0.8675, 0.4303, 0.8428, 0.3977, 0.8574, 0.3977, 0.8574, 0.4303, 0.8428, 0.4303, 0.8923, 0.3977, 0.8923, 0.4303, 0.8821, 0.4303, 0.8821, 0.3977, 0.8821, 0.4404, 0.8675, 0.4404, 0.8675, 0.4303, 0.8821, 0.4303, 0.7473, 0.8811, 0.7473, 0.8665, 0.7574, 0.8665, 0.7574, 0.8811, 0.7574, 0.8564, 0.8009, 0.8564, 0.8009, 0.8665, 0.7574, 0.8665, 0.8111, 0.8665, 0.8111, 0.8811, 0.8009, 0.8811, 0.8009, 0.8665, 0.8009, 0.8913, 0.7574, 0.8913, 0.7574, 0.8811, 0.8009, 0.8811, 0.7574, 0.8811, 0.7574, 0.8665, 0.8009, 0.8665, 0.8009, 0.8811, 0.8009, 0.8418, 0.8009, 0.8564, 0.7574, 0.8564, 0.7574, 0.8418, 0.8577, 0.2691, 0.8577, 0.2545, 0.8909, 0.2545, 0.8909, 0.2691, 0.8974, 0.2545, 0.8974, 0.2691, 0.8909, 0.2691, 0.8909, 0.2545, 0.8577, 0.2479, 0.8909, 0.2479, 0.8909, 0.2545, 0.8577, 0.2545, 0.8909, 0.2297, 0.8909, 0.2443, 0.8577, 0.2443, 0.8577, 0.2297, 0.8909, 0.2757, 0.8577, 0.2757, 0.8577, 0.2691, 0.8909, 0.2691, 0.8511, 0.2691, 0.8511, 0.2545, 0.8577, 0.2545, 0.8577, 0.2691, 0.901, 0.2545, 0.901, 0.2691, 0.8974, 0.2691, 0.8974, 0.2545, 0.8577, 0.2443, 0.8909, 0.2443, 0.8909, 0.2479, 0.8577, 0.2479, 0.8909, 0.2792, 0.8577, 0.2792, 0.8577, 0.2757, 0.8909, 0.2757, 0.8511, 0.2545, 0.8511, 0.2691, 0.8463, 0.2691, 0.8463, 0.2545, 0.8428, 0.2691, 0.8428, 0.2545, 0.8463, 0.2545, 0.8463, 0.2691, 0.8577, 0.2297, 0.8577, 0.2443, 0.8529, 0.2443, 0.8529, 0.2297, 0.8577, 0.2757, 0.8577, 0.2792, 0.8529, 0.2792, 0.8529, 0.2757, 0.8577, 0.2443, 0.8577, 0.2479, 0.8529, 0.2479, 0.8529, 0.2443, 0.8428, 0.3768, 0.8428, 0.3622, 0.8529, 0.3622, 0.8529, 0.3768, 0.8529, 0.3521, 0.8819, 0.3521, 0.8819, 0.3622, 0.8529, 0.3622, 0.8921, 0.3622, 0.8921, 0.3768, 0.8819, 0.3768, 0.8819, 0.3622, 0.8819, 0.3869, 0.8529, 0.3869, 0.8529, 0.3768, 0.8819, 0.3768, 0.8529, 0.3768, 0.8529, 0.3622, 0.8819, 0.3622, 0.8819, 0.3768, 0.8819, 0.3375, 0.8819, 0.3521, 0.8529, 0.3521, 0.8529, 0.3375, 0.0806, 0.856, 0.08771, 0.853, 0.08936, 0.8748, 0.07722, 0.875, 0.08241, 0.8413, 0.009684, 0.8294, 0.01768, 0.812, 0.08543, 0.8092, 0.009684, 0.8294, 0.0003052, 0.8239, 0.01233, 0.8033, 0.01768, 0.812, 0.0747, 0.8517, 0.0806, 0.856, 0.07722, 0.875, 0.06777, 0.8729, 0.07682, 0.7974, 0.08543, 0.8092, 0.01768, 0.812, 0.01233, 0.8033, 0.0747, 0.8517, 0.08241, 0.8413, 0.08771, 0.853, 0.0806, 0.856, 0.08771, 0.853, 0.08241, 0.8413, 0.09378, 0.8416, 0.09491, 0.8506, 0.008089, 0.8391, 0.0747, 0.8517, 0.06777, 0.8729, 0.004252, 0.8619, 0.08347, 0.7917, 0.09087, 0.8002, 0.08543, 0.8092, 0.07682, 0.7974, 0.008089, 0.8391, 0.009684, 0.8294, 0.08241, 0.8413, 0.0747, 0.8517, 0.09378, 0.8416, 0.09418, 0.8116, 0.1034, 0.8131, 0.1032, 0.8406, 0.08936, 0.8748, 0.08771, 0.853, 0.09491, 0.8506, 0.096, 0.8745, 0.08241, 0.8413, 0.08543, 0.8092, 0.09418, 0.8116, 0.09378, 0.8416, 0.08543, 0.8092, 0.09087, 0.8002, 0.09701, 0.8029, 0.09418, 0.8116, 0.1034, 0.8131, 0.1046, 0.8045, 0.12, 0.8052, 0.1199, 0.8136, 0.09491, 0.8506, 0.09378, 0.8416, 0.1032, 0.8406, 0.1038, 0.8504, 0.09418, 0.8116, 0.09701, 0.8029, 0.1046, 0.8045, 0.1034, 0.8131, 0.096, 0.8745, 0.09491, 0.8506, 0.1038, 0.8504, 0.1036, 0.8745, 0.1216, 0.8411, 0.1199, 0.8136, 0.1336, 0.8132, 0.1357, 0.8421, 0.1036, 0.8745, 0.1038, 0.8504, 0.1215, 0.8499, 0.1181, 0.8757, 0.1032, 0.8406, 0.1034, 0.8131, 0.1199, 0.8136, 0.1216, 0.8411, 0.1038, 0.8504, 0.1032, 0.8406, 0.1216, 0.8411, 0.1215, 0.8499, 0.131, 0.8776, 0.1353, 0.8497, 0.1467, 0.8501, 0.1431, 0.8794, 0.1215, 0.8499, 0.1216, 0.8411, 0.1357, 0.8421, 0.1353, 0.8497, 0.1199, 0.8136, 0.12, 0.8052, 0.1333, 0.805, 0.1336, 0.8132, 0.1181, 0.8757, 0.1215, 0.8499, 0.1353, 0.8497, 0.131, 0.8776, 0.1467, 0.8501, 0.1471, 0.8426, 0.1601, 0.8427, 0.1598, 0.851, 0.1357, 0.8421, 0.1336, 0.8132, 0.146, 0.8127, 0.1471, 0.8426, 0.1353, 0.8497, 0.1357, 0.8421, 0.1471, 0.8426, 0.1467, 0.8501, 0.1336, 0.8132, 0.1333, 0.805, 0.1457, 0.8045, 0.146, 0.8127, 0.1601, 0.8427, 0.1592, 0.8123, 0.1724, 0.812, 0.1734, 0.8437, 0.146, 0.8127, 0.1457, 0.8045, 0.159, 0.8042, 0.1592, 0.8123, 0.1431, 0.8794, 0.1467, 0.8501, 0.1598, 0.851, 0.1561, 0.881, 0.1471, 0.8426, 0.146, 0.8127, 0.1592, 0.8123, 0.1601, 0.8427, 0.1724, 0.812, 0.1723, 0.8039, 0.1888, 0.8037, 0.1888, 0.8118, 0.1598, 0.851, 0.1601, 0.8427, 0.1734, 0.8437, 0.173, 0.8513, 0.1592, 0.8123, 0.159, 0.8042, 0.1723, 0.8039, 0.1724, 0.812, 0.1561, 0.881, 0.1598, 0.851, 0.173, 0.8513, 0.169, 0.8827, 0.1884, 0.8445, 0.1888, 0.8118, 0.2105, 0.8121, 0.2085, 0.8453, 0.169, 0.8827, 0.173, 0.8513, 0.188, 0.8519, 0.1855, 0.8845, 0.1734, 0.8437, 0.1724, 0.812, 0.1888, 0.8118, 0.1884, 0.8445, 0.173, 0.8513, 0.1734, 0.8437, 0.1884, 0.8445, 0.188, 0.8519, 0.2074, 0.8852, 0.2079, 0.8531, 0.2203, 0.8546, 0.2189, 0.8855, 0.188, 0.8519, 0.1884, 0.8445, 0.2085, 0.8453, 0.2079, 0.8531, 0.1888, 0.8118, 0.1888, 0.8037, 0.2105, 0.8041, 0.2105, 0.8121, 0.1855, 0.8845, 0.188, 0.8519, 0.2079, 0.8531, 0.2074, 0.8852, 0.2203, 0.8546, 0.221, 0.8454, 0.2371, 0.8468, 0.235, 0.8567, 0.2085, 0.8453, 0.2105, 0.8121, 0.2224, 0.812, 0.221, 0.8454, 0.2079, 0.8531, 0.2085, 0.8453, 0.221, 0.8454, 0.2203, 0.8546, 0.2105, 0.8121, 0.2105, 0.8041, 0.2219, 0.8039, 0.2224, 0.812, 0.2371, 0.8468, 0.2366, 0.8104, 0.251, 0.8062, 0.2477, 0.8489, 0.2224, 0.812, 0.2219, 0.8039, 0.2346, 0.8025, 0.2366, 0.8104, 0.2189, 0.8855, 0.2203, 0.8546, 0.235, 0.8567, 0.2319, 0.8862, 0.221, 0.8454, 0.2224, 0.812, 0.2366, 0.8104, 0.2371, 0.8468, 0.251, 0.8062, 0.2447, 0.7983, 0.2509, 0.7917, 0.2571, 0.7975, 0.235, 0.8567, 0.2371, 0.8468, 0.2477, 0.8489, 0.2425, 0.8587, 0.2366, 0.8104, 0.2346, 0.8025, 0.2447, 0.7983, 0.251, 0.8062, 0.2319, 0.8862, 0.235, 0.8567, 0.2425, 0.8587, 0.2435, 0.8869, 0.2483, 0.8616, 0.254, 0.858, 0.2611, 0.885, 0.2535, 0.8869, 0.2435, 0.8869, 0.2425, 0.8587, 0.2483, 0.8616, 0.2535, 0.8869, 0.4934, 0.8718, 0.4941, 0.8478, 0.5357, 0.8529, 0.5322, 0.8751, 0.2425, 0.8587, 0.2477, 0.8489, 0.254, 0.858, 0.2483, 0.8616, 0.5414, 0.8446, 0.5426, 0.8108, 0.5629, 0.816, 0.562, 0.8418, 0.4941, 0.8478, 0.4942, 0.8392, 0.5414, 0.8446, 0.5357, 0.8529, 0.4937, 0.8157, 0.4925, 0.8065, 0.5331, 0.7967, 0.5426, 0.8108, 0.2611, 0.885, 0.254, 0.858, 0.268, 0.8543, 0.2731, 0.8825, 0.254, 0.858, 0.2477, 0.8489, 0.2659, 0.8451, 0.268, 0.8543, 0.2477, 0.8489, 0.251, 0.8062, 0.2676, 0.8114, 0.2659, 0.8451, 0.251, 0.8062, 0.2571, 0.7975, 0.2698, 0.8022, 0.2676, 0.8114, 0.2731, 0.8825, 0.268, 0.8543, 0.2874, 0.8518, 0.2893, 0.8807, 0.2893, 0.8807, 0.2874, 0.8518, 0.314, 0.8504, 0.3162, 0.8796, 0.3162, 0.8796, 0.314, 0.8504, 0.3389, 0.8499, 0.3415, 0.8772, 0.3415, 0.8772, 0.3389, 0.8499, 0.3743, 0.8491, 0.3762, 0.8741, 0.3762, 0.8741, 0.3743, 0.8491, 0.4193, 0.8484, 0.4197, 0.8717, 0.4197, 0.8717, 0.4193, 0.8484, 0.4581, 0.8478, 0.4582, 0.8723, 0.4582, 0.8723, 0.4581, 0.8478, 0.4941, 0.8478, 0.4934, 0.8718, 0.268, 0.8543, 0.2659, 0.8451, 0.287, 0.8439, 0.2874, 0.8518, 0.2874, 0.8518, 0.287, 0.8439, 0.3138, 0.8432, 0.314, 0.8504, 0.314, 0.8504, 0.3138, 0.8432, 0.3387, 0.8422, 0.3389, 0.8499, 0.3389, 0.8499, 0.3387, 0.8422, 0.3741, 0.8413, 0.3743, 0.8491, 0.3743, 0.8491, 0.3741, 0.8413, 0.4191, 0.8404, 0.4193, 0.8484, 0.4193, 0.8484, 0.4191, 0.8404, 0.4581, 0.8402, 0.4581, 0.8478, 0.4581, 0.8478, 0.4581, 0.8402, 0.4942, 0.8392, 0.4941, 0.8478, 0.2659, 0.8451, 0.2676, 0.8114, 0.2865, 0.8131, 0.287, 0.8439, 0.287, 0.8439, 0.2865, 0.8131, 0.3144, 0.8138, 0.3138, 0.8432, 0.3138, 0.8432, 0.3144, 0.8138, 0.34, 0.8149, 0.3387, 0.8422, 0.3387, 0.8422, 0.34, 0.8149, 0.375, 0.8164, 0.3741, 0.8413, 0.3741, 0.8413, 0.375, 0.8164, 0.419, 0.8172, 0.4191, 0.8404, 0.4191, 0.8404, 0.419, 0.8172, 0.4577, 0.8162, 0.4581, 0.8402, 0.4581, 0.8402, 0.4577, 0.8162, 0.4937, 0.8157, 0.4942, 0.8392, 0.2676, 0.8114, 0.2698, 0.8022, 0.2872, 0.8044, 0.2865, 0.8131, 0.2865, 0.8131, 0.2872, 0.8044, 0.3147, 0.8053, 0.3144, 0.8138, 0.3144, 0.8138, 0.3147, 0.8053, 0.3403, 0.8064, 0.34, 0.8149, 0.34, 0.8149, 0.3403, 0.8064, 0.3753, 0.8078, 0.375, 0.8164, 0.375, 0.8164, 0.3753, 0.8078, 0.4189, 0.8086, 0.419, 0.8172, 0.419, 0.8172, 0.4189, 0.8086, 0.4575, 0.8077, 0.4577, 0.8162, 0.4577, 0.8162, 0.4575, 0.8077, 0.4925, 0.8065, 0.4937, 0.8157, 0.4942, 0.8392, 0.4937, 0.8157, 0.5426, 0.8108, 0.5414, 0.8446, 0.5448, 0.8503, 0.5512, 0.873, 0.5362, 0.8756, 0.5391, 0.8546, 0.5357, 0.8529, 0.5414, 0.8446, 0.5448, 0.8503, 0.5391, 0.8546, 0.5426, 0.8108, 0.5331, 0.7967, 0.5373, 0.7938, 0.546, 0.8062, 0.5322, 0.8751, 0.5357, 0.8529, 0.5391, 0.8546, 0.5362, 0.8756, 0.562, 0.8418, 0.5629, 0.816, 0.5809, 0.8169, 0.5807, 0.8405, 0.5426, 0.8108, 0.546, 0.8062, 0.5636, 0.8112, 0.5629, 0.816, 0.5512, 0.873, 0.5448, 0.8503, 0.5625, 0.8464, 0.5665, 0.8701, 0.5448, 0.8503, 0.5414, 0.8446, 0.562, 0.8418, 0.5625, 0.8464, 0.581, 0.8453, 0.5807, 0.8405, 0.5958, 0.8401, 0.5959, 0.8446, 0.5629, 0.816, 0.5636, 0.8112, 0.581, 0.8124, 0.5809, 0.8169, 0.5625, 0.8464, 0.562, 0.8418, 0.5807, 0.8405, 0.581, 0.8453, 0.5665, 0.8701, 0.5625, 0.8464, 0.581, 0.8453, 0.5829, 0.8684, 0.595, 0.8167, 0.5949, 0.8123, 0.6079, 0.812, 0.6079, 0.8164, 0.5829, 0.8684, 0.581, 0.8453, 0.5959, 0.8446, 0.5965, 0.8678, 0.5807, 0.8405, 0.5809, 0.8169, 0.595, 0.8167, 0.5958, 0.8401, 0.5809, 0.8169, 0.581, 0.8124, 0.5949, 0.8123, 0.595, 0.8167, 0.6094, 0.8677, 0.6086, 0.844, 0.6236, 0.8436, 0.6257, 0.8667, 0.5959, 0.8446, 0.5958, 0.8401, 0.6085, 0.84, 0.6086, 0.844, 0.5965, 0.8678, 0.5959, 0.8446, 0.6086, 0.844, 0.6094, 0.8677, 0.5958, 0.8401, 0.595, 0.8167, 0.6079, 0.8164, 0.6085, 0.84, 0.624, 0.8164, 0.6241, 0.8121, 0.645, 0.813, 0.6448, 0.8173, 0.6085, 0.84, 0.6079, 0.8164, 0.624, 0.8164, 0.6235, 0.8394, 0.6079, 0.8164, 0.6079, 0.812, 0.6241, 0.8121, 0.624, 0.8164, 0.6086, 0.844, 0.6085, 0.84, 0.6235, 0.8394, 0.6236, 0.8436, 0.6417, 0.8388, 0.6448, 0.8173, 0.6564, 0.8179, 0.653, 0.8382, 0.6236, 0.8436, 0.6235, 0.8394, 0.6417, 0.8388, 0.6419, 0.8429, 0.6257, 0.8667, 0.6236, 0.8436, 0.6419, 0.8429, 0.6467, 0.8644, 0.6235, 0.8394, 0.624, 0.8164, 0.6448, 0.8173, 0.6417, 0.8388, 0.6532, 0.8424, 0.653, 0.8382, 0.6632, 0.8375, 0.6634, 0.8421, 0.6448, 0.8173, 0.645, 0.813, 0.6566, 0.8137, 0.6564, 0.8179, 0.6419, 0.8429, 0.6417, 0.8388, 0.653, 0.8382, 0.6532, 0.8424, 0.6467, 0.8644, 0.6419, 0.8429, 0.6532, 0.8424, 0.6584, 0.8626, 0.666, 0.8184, 0.6661, 0.8142, 0.6775, 0.8139, 0.6779, 0.8182, 0.6584, 0.8626, 0.6532, 0.8424, 0.6634, 0.8421, 0.6681, 0.8613, 0.653, 0.8382, 0.6564, 0.8179, 0.666, 0.8184, 0.6632, 0.8375, 0.6564, 0.8179, 0.6566, 0.8137, 0.6661, 0.8142, 0.666, 0.8184, 0.7045, 0.8606, 0.7046, 0.8434, 0.7085, 0.8453, 0.7105, 0.8608, 0.6634, 0.8421, 0.6632, 0.8375, 0.6765, 0.8365, 0.6768, 0.8416, 0.6681, 0.8613, 0.6634, 0.8421, 0.6768, 0.8416, 0.6801, 0.8603, 0.6632, 0.8375, 0.666, 0.8184, 0.6779, 0.8182, 0.6765, 0.8365, 0.7116, 0.8434, 0.7156, 0.86, 0.7105, 0.8608, 0.7085, 0.8453, 0.7116, 0.8434, 0.7074, 0.8378, 0.7415, 0.833, 0.7422, 0.8373, 0.7073, 0.8132, 0.7037, 0.8083, 0.7078, 0.8039, 0.7116, 0.8076, 0.7046, 0.8434, 0.7074, 0.8378, 0.7116, 0.8434, 0.7085, 0.8453, 0.6801, 0.8603, 0.6768, 0.8416, 0.7046, 0.8434, 0.7045, 0.8606, 0.6765, 0.8365, 0.6779, 0.8182, 0.7073, 0.8132, 0.7074, 0.8378, 0.6779, 0.8182, 0.6775, 0.8139, 0.7037, 0.8083, 0.7073, 0.8132, 0.6768, 0.8416, 0.6765, 0.8365, 0.7074, 0.8378, 0.7046, 0.8434, 0.7415, 0.833, 0.7381, 0.8196, 0.7413, 0.8159, 0.7467, 0.8308, 0.7156, 0.86, 0.7116, 0.8434, 0.7422, 0.8373, 0.7455, 0.854, 0.7074, 0.8378, 0.7073, 0.8132, 0.7381, 0.8196, 0.7415, 0.833, 0.7073, 0.8132, 0.7116, 0.8076, 0.7413, 0.8159, 0.7381, 0.8196, 0.7355, 0.3038, 0.7522, 0.3023, 0.7528, 0.3087, 0.7361, 0.3102, 0.7611, 0.3299, 0.7633, 0.3523, 0.7569, 0.3529, 0.7548, 0.3305, 0.7404, 0.3546, 0.7569, 0.3529, 0.7577, 0.3609, 0.7413, 0.3627, 0.5874, 0.3661, 0.6169, 0.3663, 0.6171, 0.3748, 0.5875, 0.3743, 0.7381, 0.3321, 0.7548, 0.3305, 0.7569, 0.3529, 0.7404, 0.3546, 0.7633, 0.3523, 0.7611, 0.3299, 0.8373, 0.3228, 0.8422, 0.3449, 0.5805, 0.3439, 0.5796, 0.3223, 0.586, 0.322, 0.5869, 0.3437, 0.616, 0.3428, 0.6169, 0.3663, 0.5874, 0.3661, 0.5869, 0.3437, 0.6125, 0.4146, 0.607, 0.4361, 0.5796, 0.4305, 0.5839, 0.4097, 0.6143, 0.314, 0.6147, 0.3205, 0.586, 0.322, 0.5857, 0.3156, 0.7263, 0.3711, 0.6173, 0.3817, 0.6171, 0.3748, 0.7255, 0.3646, 0.6171, 0.3748, 0.6173, 0.3817, 0.5873, 0.3807, 0.5875, 0.3743, 0.7273, 0.3791, 0.6174, 0.3906, 0.6173, 0.3817, 0.7263, 0.3711, 0.581, 0.3662, 0.5874, 0.3661, 0.5875, 0.3743, 0.5811, 0.3743, 0.6174, 0.3906, 0.587, 0.3887, 0.5873, 0.3807, 0.6173, 0.3817, 0.7569, 0.3529, 0.7633, 0.3523, 0.7641, 0.3603, 0.7577, 0.3609, 0.6808, 0.5252, 0.7055, 0.543, 0.6985, 0.5507, 0.6757, 0.532, 0.7605, 0.6902, 0.7551, 0.6953, 0.7506, 0.6906, 0.756, 0.6855, 0.6655, 0.5436, 0.661, 0.5393, 0.6671, 0.5326, 0.6717, 0.5368, 0.6872, 0.5628, 0.6655, 0.5436, 0.6717, 0.5368, 0.694, 0.5556, 0.7439, 0.6729, 0.756, 0.6855, 0.7506, 0.6906, 0.7386, 0.678, 0.7757, 0.6757, 0.7855, 0.6663, 0.8388, 0.7232, 0.829, 0.7316, 0.8457, 0.5808, 0.8625, 0.5877, 0.8583, 0.5992, 0.8412, 0.5928, 0.7339, 0.6825, 0.7459, 0.6951, 0.6976, 0.7464, 0.6877, 0.7333, 0.788, 0.6316, 0.7055, 0.543, 0.8087, 0.5819, 0.8412, 0.5928, 0.7217, 0.5104, 0.7247, 0.5037, 0.8227, 0.5437, 0.8202, 0.5504, 0.652, 0.5488, 0.661, 0.5393, 0.6655, 0.5436, 0.6565, 0.5531, 0.6627, 0.588, 0.6574, 0.5932, 0.6371, 0.573, 0.6422, 0.5679, 0.7124, 0.5297, 0.7055, 0.543, 0.6808, 0.5252, 0.6872, 0.5153, 0.7692, 0.6489, 0.6872, 0.5628, 0.694, 0.5556, 0.7762, 0.6424, 0.788, 0.6316, 0.7994, 0.6444, 0.7926, 0.6507, 0.781, 0.638, 0.7855, 0.6663, 0.7811, 0.6616, 0.788, 0.6551, 0.7924, 0.6598, 0.781, 0.638, 0.7926, 0.6507, 0.788, 0.6551, 0.7762, 0.6424, 0.6985, 0.5507, 0.694, 0.5556, 0.6717, 0.5368, 0.6757, 0.532, 0.6326, 0.5775, 0.6371, 0.573, 0.6574, 0.5932, 0.6528, 0.5977, 0.7339, 0.6825, 0.6528, 0.5977, 0.6574, 0.5932, 0.7386, 0.678, 0.7855, 0.6663, 0.7757, 0.6757, 0.7712, 0.671, 0.7811, 0.6616, 0.7757, 0.6757, 0.7718, 0.6793, 0.7674, 0.6746, 0.7712, 0.671, 0.7662, 0.6848, 0.7605, 0.6902, 0.756, 0.6855, 0.7617, 0.6801, 0.7692, 0.6489, 0.7811, 0.6616, 0.7712, 0.671, 0.7592, 0.6583, 0.7592, 0.6583, 0.7712, 0.671, 0.7674, 0.6746, 0.7554, 0.662, 0.7497, 0.6674, 0.7617, 0.6801, 0.756, 0.6855, 0.7439, 0.6729, 0.7551, 0.6953, 0.7605, 0.6902, 0.8109, 0.7413, 0.8047, 0.745, 0.7662, 0.6848, 0.7718, 0.6793, 0.8223, 0.7318, 0.8167, 0.7367, 0.7718, 0.6793, 0.7757, 0.6757, 0.829, 0.7316, 0.8223, 0.7318, 0.8544, 0.5557, 0.8693, 0.5609, 0.8674, 0.5676, 0.8521, 0.5622, 0.8497, 0.5691, 0.8651, 0.5744, 0.8629, 0.5812, 0.8473, 0.5761, 0.8473, 0.5761, 0.8629, 0.5812, 0.8625, 0.5877, 0.8457, 0.5808, 0.7055, 0.543, 0.7124, 0.5297, 0.8131, 0.5694, 0.8087, 0.5819, 0.7124, 0.5297, 0.7148, 0.5248, 0.8149, 0.5646, 0.8131, 0.5694, 0.7183, 0.5175, 0.7217, 0.5104, 0.8202, 0.5504, 0.8175, 0.5575, 0.6326, 0.5686, 0.6377, 0.5634, 0.6422, 0.5679, 0.6371, 0.573, 0.6431, 0.558, 0.6484, 0.5525, 0.6529, 0.5569, 0.6476, 0.5624, 0.6484, 0.5525, 0.652, 0.5488, 0.6565, 0.5531, 0.6529, 0.5569, 0.6872, 0.5628, 0.6775, 0.573, 0.6565, 0.5531, 0.6655, 0.5436, 0.6775, 0.573, 0.6738, 0.5768, 0.6529, 0.5569, 0.6565, 0.5531, 0.6682, 0.5824, 0.6627, 0.588, 0.6422, 0.5679, 0.6476, 0.5624, 0.7247, 0.5037, 0.7217, 0.5104, 0.6967, 0.4975, 0.6999, 0.4912, 0.7183, 0.5175, 0.7148, 0.5248, 0.6897, 0.5108, 0.6932, 0.5042, 0.7148, 0.5248, 0.7124, 0.5297, 0.6872, 0.5153, 0.6897, 0.5108, 0.6627, 0.588, 0.7439, 0.6729, 0.7386, 0.678, 0.6574, 0.5932, 0.8131, 0.5694, 0.8457, 0.5808, 0.8412, 0.5928, 0.8087, 0.5819, 0.6528, 0.5977, 0.7339, 0.6825, 0.6877, 0.7333, 0.6798, 0.6997, 0.7994, 0.6444, 0.788, 0.6316, 0.8412, 0.5928, 0.8583, 0.5992, 0.7811, 0.6616, 0.7692, 0.6489, 0.7762, 0.6424, 0.788, 0.6551, 0.7055, 0.543, 0.788, 0.6316, 0.781, 0.638, 0.6985, 0.5507, 0.6985, 0.5507, 0.781, 0.638, 0.7762, 0.6424, 0.694, 0.5556, 0.7459, 0.6951, 0.7339, 0.6825, 0.7386, 0.678, 0.7506, 0.6906, 0.6872, 0.5628, 0.7692, 0.6489, 0.7592, 0.6583, 0.6775, 0.573, 0.6775, 0.573, 0.7592, 0.6583, 0.7554, 0.662, 0.6738, 0.5768, 0.6682, 0.5824, 0.7497, 0.6674, 0.7439, 0.6729, 0.6627, 0.588, 0.8227, 0.5437, 0.8544, 0.5557, 0.8521, 0.5622, 0.8202, 0.5504, 0.8175, 0.5575, 0.8497, 0.5691, 0.8473, 0.5761, 0.8149, 0.5646, 0.8149, 0.5646, 0.8473, 0.5761, 0.8457, 0.5808, 0.8131, 0.5694, 0.7718, 0.6793, 0.7662, 0.6848, 0.7617, 0.6801, 0.7674, 0.6746, 0.7554, 0.662, 0.7674, 0.6746, 0.7617, 0.6801, 0.7497, 0.6674, 0.7605, 0.6902, 0.7662, 0.6848, 0.8167, 0.7367, 0.8109, 0.7413, 0.8521, 0.5622, 0.8674, 0.5676, 0.8651, 0.5744, 0.8497, 0.5691, 0.7148, 0.5248, 0.7183, 0.5175, 0.8175, 0.5575, 0.8149, 0.5646, 0.6377, 0.5634, 0.6431, 0.558, 0.6476, 0.5624, 0.6422, 0.5679, 0.6738, 0.5768, 0.6682, 0.5824, 0.6476, 0.5624, 0.6529, 0.5569, 0.7217, 0.5104, 0.7183, 0.5175, 0.6932, 0.5042, 0.6967, 0.4975, 0.6738, 0.5768, 0.7554, 0.662, 0.7497, 0.6674, 0.6682, 0.5824, 0.8202, 0.5504, 0.8521, 0.5622, 0.8497, 0.5691, 0.8175, 0.5575, 0.7592, 0.3081, 0.7611, 0.3299, 0.7548, 0.3305, 0.7528, 0.3087, 0.7361, 0.3102, 0.7528, 0.3087, 0.7548, 0.3305, 0.7381, 0.3321, 0.743, 0.3771, 0.7593, 0.3751, 0.7703, 0.4517, 0.7523, 0.4436, 0.581, 0.3662, 0.5805, 0.3439, 0.5869, 0.3437, 0.5874, 0.3661, 0.6147, 0.3205, 0.616, 0.3428, 0.5869, 0.3437, 0.586, 0.322, 0.6174, 0.3906, 0.6125, 0.4146, 0.5839, 0.4097, 0.587, 0.3887, 0.7355, 0.3038, 0.7196, 0.3052, 0.7144, 0.2456, 0.7296, 0.2351, 0.6143, 0.314, 0.7196, 0.3052, 0.7202, 0.3116, 0.6147, 0.3205, 0.6169, 0.3663, 0.7246, 0.3563, 0.7255, 0.3646, 0.6171, 0.3748, 0.616, 0.3428, 0.7223, 0.3337, 0.7246, 0.3563, 0.6169, 0.3663, 0.742, 0.3691, 0.7263, 0.3711, 0.7255, 0.3646, 0.7413, 0.3627, 0.743, 0.3771, 0.7273, 0.3791, 0.7263, 0.3711, 0.742, 0.3691, 0.6147, 0.3205, 0.7202, 0.3116, 0.7223, 0.3337, 0.616, 0.3428, 0.7611, 0.3299, 0.7592, 0.3081, 0.831, 0.3015, 0.8373, 0.3228, 0.607, 0.4361, 0.6125, 0.4146, 0.727, 0.4575, 0.7189, 0.4776, 0.6174, 0.3906, 0.7355, 0.4366, 0.727, 0.4575, 0.6125, 0.4146, 0.7354, 0.4842, 0.7189, 0.4776, 0.727, 0.4575, 0.7437, 0.4644, 0.7523, 0.4436, 0.7703, 0.4517, 0.7604, 0.4713, 0.7437, 0.4644, 0.7273, 0.3791, 0.7355, 0.4366, 0.6174, 0.3906, 0.6143, 0.314, 0.7144, 0.2456, 0.7196, 0.3052, 0.7196, 0.3052, 0.7355, 0.3038, 0.7361, 0.3102, 0.7202, 0.3116, 0.7246, 0.3563, 0.7404, 0.3546, 0.7413, 0.3627, 0.7255, 0.3646, 0.7223, 0.3337, 0.7381, 0.3321, 0.7404, 0.3546, 0.7246, 0.3563, 0.7202, 0.3116, 0.7361, 0.3102, 0.7381, 0.3321, 0.7223, 0.3337, 0.7273, 0.3791, 0.743, 0.3771, 0.7523, 0.4436, 0.7355, 0.4366, 0.7522, 0.3023, 0.7355, 0.3038, 0.7296, 0.2351, 0.746, 0.2297, 0.7584, 0.3672, 0.742, 0.3691, 0.7413, 0.3627, 0.7577, 0.3609, 0.7593, 0.3751, 0.743, 0.3771, 0.742, 0.3691, 0.7584, 0.3672, 0.7507, 0.4905, 0.7354, 0.4842, 0.7437, 0.4644, 0.7604, 0.4713, 0.7355, 0.4366, 0.7523, 0.4436, 0.7437, 0.4644, 0.727, 0.4575, 0.2252, 0.415, 0.2802, 0.4189, 0.2748, 0.4905, 0.2211, 0.4875, 0.4095, 0.3649, 0.5475, 0.3627, 0.5485, 0.4129, 0.4139, 0.4165, 0.2285, 0.3534, 0.2283, 0.3576, 0.0911, 0.3557, 0.09109, 0.3515, 0.4171, 0.1341, 0.4178, 0.1311, 0.5597, 0.146, 0.5593, 0.1488, 0.2849, 0.3559, 0.3532, 0.3691, 0.3606, 0.3758, 0.2844, 0.36, 0.564, 0.3583, 0.5474, 0.3585, 0.5473, 0.3193, 0.5631, 0.3193, 0.5631, 0.3193, 0.5473, 0.3193, 0.5484, 0.2761, 0.5634, 0.2766, 0.5634, 0.2766, 0.5484, 0.2761, 0.5508, 0.2329, 0.5651, 0.2339, 0.5651, 0.2339, 0.5508, 0.2329, 0.5547, 0.1896, 0.5684, 0.191, 0.0729, 0.3513, 0.07341, 0.3118, 0.09084, 0.3119, 0.09109, 0.3515, 0.07341, 0.3118, 0.07364, 0.2681, 0.09021, 0.268, 0.09084, 0.3119, 0.07364, 0.2681, 0.07344, 0.2242, 0.08915, 0.224, 0.09021, 0.268, 0.07344, 0.2242, 0.07278, 0.1803, 0.08762, 0.18, 0.08915, 0.224, 0.0729, 0.3513, 0.0008718, 0.3508, 0.001805, 0.3117, 0.07341, 0.3118, 0.07341, 0.3118, 0.001805, 0.3117, 0.002528, 0.2685, 0.07364, 0.2681, 0.07364, 0.2681, 0.002528, 0.2685, 0.002816, 0.2253, 0.07344, 0.2242, 0.07344, 0.2242, 0.002816, 0.2253, 0.002638, 0.182, 0.07278, 0.1803, 0.2309, 0.1343, 0.2322, 0.1765, 0.08762, 0.18, 0.0858, 0.1387, 0.2322, 0.1765, 0.2328, 0.2219, 0.08915, 0.224, 0.08762, 0.18, 0.2328, 0.2219, 0.2323, 0.2676, 0.09021, 0.268, 0.08915, 0.224, 0.2323, 0.2676, 0.2306, 0.3129, 0.09084, 0.3119, 0.09021, 0.268, 0.409, 0.3604, 0.408, 0.3195, 0.5473, 0.3193, 0.5474, 0.3585, 0.408, 0.3195, 0.408, 0.2721, 0.5484, 0.2761, 0.5473, 0.3193, 0.408, 0.2721, 0.4095, 0.2243, 0.5508, 0.2329, 0.5484, 0.2761, 0.4095, 0.2243, 0.4127, 0.1768, 0.5547, 0.1896, 0.5508, 0.2329, 0.2904, 0.1317, 0.3608, 0.1182, 0.3522, 0.1692, 0.2926, 0.1737, 0.2926, 0.1737, 0.3522, 0.1692, 0.3416, 0.2207, 0.2934, 0.2207, 0.2934, 0.2207, 0.3416, 0.2207, 0.3395, 0.2713, 0.2922, 0.2685, 0.2922, 0.2685, 0.3395, 0.2713, 0.3473, 0.3225, 0.289, 0.3153, 0.2802, 0.4189, 0.2252, 0.415, 0.2283, 0.3576, 0.2844, 0.36, 0.08246, 0.01623, 0.2173, 0.006045, 0.2274, 0.07928, 0.08353, 0.08666, 0.2901, 0.129, 0.2309, 0.1315, 0.2274, 0.07928, 0.2873, 0.07304, 0.3711, 0.06592, 0.4288, 0.0777, 0.4178, 0.1311, 0.3692, 0.1127, 0.0901, 0.411, 0.2252, 0.415, 0.2211, 0.4875, 0.08884, 0.4829, 0.3606, 0.3758, 0.4095, 0.3649, 0.4139, 0.4165, 0.3601, 0.4231, 0.2849, 0.3559, 0.2844, 0.36, 0.2283, 0.3576, 0.2285, 0.3534, 0.3608, 0.1182, 0.3692, 0.1127, 0.4178, 0.1311, 0.4171, 0.1341, 0.2904, 0.1317, 0.2926, 0.1737, 0.2322, 0.1765, 0.2309, 0.1343, 0.2926, 0.1737, 0.2934, 0.2207, 0.2328, 0.2219, 0.2322, 0.1765, 0.2934, 0.2207, 0.2922, 0.2685, 0.2323, 0.2676, 0.2328, 0.2219, 0.2922, 0.2685, 0.289, 0.3153, 0.2306, 0.3129, 0.2323, 0.2676, 0.3532, 0.3691, 0.3473, 0.3225, 0.408, 0.3195, 0.409, 0.3604, 0.3473, 0.3225, 0.3395, 0.2713, 0.408, 0.2721, 0.408, 0.3195, 0.3395, 0.2713, 0.3416, 0.2207, 0.4095, 0.2243, 0.408, 0.2721, 0.3416, 0.2207, 0.3522, 0.1692, 0.4127, 0.1768, 0.4095, 0.2243, 0.2306, 0.3129, 0.2285, 0.3534, 0.09109, 0.3515, 0.09084, 0.3119, 0.289, 0.3153, 0.3473, 0.3225, 0.3532, 0.3691, 0.2849, 0.3559, 0.5641, 0.3624, 0.5475, 0.3627, 0.5474, 0.3585, 0.564, 0.3583, 0.07283, 0.3555, 0.0729, 0.3513, 0.09109, 0.3515, 0.0911, 0.3557, 0.07283, 0.3555, 0.0007679, 0.355, 0.0008718, 0.3508, 0.0729, 0.3513, 0.4095, 0.3649, 0.409, 0.3604, 0.5474, 0.3585, 0.5475, 0.3627, 0.289, 0.3153, 0.2849, 0.3559, 0.2285, 0.3534, 0.2306, 0.3129, 0.3606, 0.3758, 0.3532, 0.3691, 0.409, 0.3604, 0.4095, 0.3649, 0.5684, 0.191, 0.5547, 0.1896, 0.5593, 0.1488, 0.5727, 0.1503, 0.07278, 0.1803, 0.07177, 0.1391, 0.0858, 0.1387, 0.08762, 0.18, 0.07278, 0.1803, 0.002638, 0.182, 0.002092, 0.1413, 0.07177, 0.1391, 0.4127, 0.1768, 0.4171, 0.1341, 0.5593, 0.1488, 0.5547, 0.1896, 0.2309, 0.1315, 0.2309, 0.1343, 0.0858, 0.1387, 0.08567, 0.1359, 0.2901, 0.129, 0.3692, 0.1127, 0.3608, 0.1182, 0.2904, 0.1317, 0.3522, 0.1692, 0.3608, 0.1182, 0.4171, 0.1341, 0.4127, 0.1768, 0.2901, 0.129, 0.2904, 0.1317, 0.2309, 0.1343, 0.2309, 0.1315, 0.5623, 0.5519, 0.6028, 0.5519, 0.6028, 0.5811, 0.5623, 0.5811, 0.6319, 0.5811, 0.6319, 0.6661, 0.6028, 0.6661, 0.6028, 0.5811, 0.5033, 0.6953, 0.3457, 0.6953, 0.3457, 0.6661, 0.5033, 0.6661, 0.3165, 0.6661, 0.3165, 0.5811, 0.3457, 0.5811, 0.3457, 0.6661, 0.5623, 0.5811, 0.6028, 0.5811, 0.6028, 0.6661, 0.5623, 0.6661, 0.5623, 0.6953, 0.6028, 0.6953, 0.6028, 0.7803, 0.5623, 0.7803, 0.3457, 0.5519, 0.5033, 0.5519, 0.5033, 0.5811, 0.3457, 0.5811, 0.5927, 0.5215, 0.5927, 0.5507, 0.5623, 0.5507, 0.5623, 0.5215, 0.6028, 0.6953, 0.5623, 0.6953, 0.5623, 0.6661, 0.6028, 0.6661, 0.5623, 0.6953, 0.5033, 0.6953, 0.5033, 0.6661, 0.5623, 0.6661, 0.3457, 0.5811, 0.5033, 0.5811, 0.5033, 0.6661, 0.3457, 0.6661, 0.5033, 0.5811, 0.5623, 0.5811, 0.5623, 0.6661, 0.5033, 0.6661, 0.3457, 0.6953, 0.5033, 0.6953, 0.5033, 0.7803, 0.3457, 0.7803, 0.5033, 0.6953, 0.5623, 0.6953, 0.5623, 0.7803, 0.5033, 0.7803, 0.5033, 0.5215, 0.5623, 0.5215, 0.5623, 0.5507, 0.5033, 0.5507, 0.4729, 0.5507, 0.4729, 0.5215, 0.5033, 0.5215, 0.5033, 0.5507, 0.5623, 0.5811, 0.5033, 0.5811, 0.5033, 0.5507, 0.5623, 0.5507, 0.5033, 0.4912, 0.5623, 0.4912, 0.5623, 0.5215, 0.5033, 0.5215, 0.5968, 0.1807, 0.7097, 0.1807, 0.7097, 0.1978, 0.5968, 0.1978, 0.7269, 0.1978, 0.7269, 0.212, 0.7097, 0.212, 0.7097, 0.1978, 0.7097, 0.2291, 0.5968, 0.2291, 0.5968, 0.212, 0.7097, 0.212, 0.5796, 0.212, 0.5796, 0.1978, 0.5968, 0.1978, 0.5968, 0.212, 0.5968, 0.1978, 0.7097, 0.1978, 0.7097, 0.212, 0.5968, 0.212, 0.5968, 0.1666, 0.7097, 0.1666, 0.7097, 0.1807, 0.5968, 0.1807, 0.1299, 0.6066, 0.1299, 0.5107, 0.1581, 0.5107, 0.1581, 0.6066, 0.3159, 0.6066, 0.3071, 0.6066, 0.3071, 0.5998, 0.3159, 0.5998, 0.1299, 0.7694, 0.1299, 0.6736, 0.1581, 0.6736, 0.1581, 0.7694, 0.1299, 0.6736, 0.1299, 0.6066, 0.1581, 0.6066, 0.1581, 0.6736, 0.1581, 0.6066, 0.254, 0.6066, 0.254, 0.6736, 0.1581, 0.6736, 0.1178, 0.6736, 0.02193, 0.6736, 0.02193, 0.6066, 0.1178, 0.6066, 0.254, 0.6736, 0.254, 0.6066, 0.2668, 0.6066, 0.2668, 0.6736, 0.254, 0.6736, 0.2668, 0.6736, 0.2668, 0.6824, 0.254, 0.6824, 0.3071, 0.6736, 0.3071, 0.6066, 0.3159, 0.6066, 0.3159, 0.6736, 0.1299, 0.7783, 0.1581, 0.7783, 0.1581, 0.791, 0.1299, 0.791, 0.1299, 0.7694, 0.1581, 0.7694, 0.1581, 0.7783, 0.1299, 0.7783, 0.1178, 0.7783, 0.1178, 0.791, 0.109, 0.791, 0.109, 0.7783, 0.295, 0.6736, 0.3071, 0.6736, 0.3071, 0.6824, 0.295, 0.6824, 0.01309, 0.6066, 0.01309, 0.6736, 0.000306, 0.6736, 0.0003052, 0.6066, 0.000306, 0.6736, 0.01309, 0.6736, 0.01309, 0.6824, 0.000306, 0.6824, 0.3071, 0.6824, 0.3071, 0.6736, 0.3159, 0.6736, 0.3159, 0.6824, 0.1178, 0.5107, 0.109, 0.5107, 0.109, 0.5039, 0.1178, 0.5039, 0.1178, 0.7694, 0.1178, 0.7783, 0.109, 0.7783, 0.109, 0.7694, 0.02193, 0.6066, 0.02193, 0.6736, 0.01309, 0.6736, 0.01309, 0.6066, 0.1178, 0.6066, 0.1178, 0.5107, 0.1299, 0.5107, 0.1299, 0.6066, 0.3071, 0.6066, 0.295, 0.6066, 0.295, 0.5998, 0.3071, 0.5998, 0.1178, 0.7694, 0.1178, 0.6736, 0.1299, 0.6736, 0.1299, 0.7694, 0.1178, 0.6736, 0.1178, 0.6066, 0.1299, 0.6066, 0.1299, 0.6736, 0.3071, 0.6066, 0.3071, 0.6736, 0.295, 0.6736, 0.295, 0.6066, 0.1178, 0.7783, 0.1299, 0.7783, 0.1299, 0.791, 0.1178, 0.791, 0.1178, 0.7694, 0.1299, 0.7694, 0.1299, 0.7783, 0.1178, 0.7783, 0.2668, 0.6736, 0.295, 0.6736, 0.295, 0.6824, 0.2668, 0.6824, 0.1299, 0.5039, 0.1178, 0.5039, 0.1178, 0.4912, 0.1299, 0.4912, 0.1178, 0.4912, 0.1178, 0.5039, 0.109, 0.5039, 0.109, 0.4912, 0.1581, 0.5039, 0.1299, 0.5039, 0.1299, 0.4912, 0.1581, 0.4912, 0.295, 0.6066, 0.2668, 0.6066, 0.2668, 0.5998, 0.295, 0.5998, 0.1581, 0.5107, 0.1299, 0.5107, 0.1299, 0.5039, 0.1581, 0.5039, 0.1299, 0.5107, 0.1178, 0.5107, 0.1178, 0.5039, 0.1299, 0.5039, 0.2668, 0.6066, 0.254, 0.6066, 0.254, 0.5998, 0.2668, 0.5998, 0.01309, 0.6066, 0.0003052, 0.6066, 0.0003052, 0.5998, 0.01309, 0.5998, 0.2668, 0.6066, 0.295, 0.6066, 0.295, 0.6736, 0.2668, 0.6736, 0.6079, 0.02855, 0.6079, 0.09552, 0.5796, 0.09552, 0.5796, 0.02855, 0.0003052, 0.9436, 0.0003052, 0.9166, 0.02944, 0.9166, 0.02944, 0.9436, 0.02944, 0.8875, 0.2375, 0.8904, 0.2375, 0.9166, 0.02944, 0.9166, 0.2637, 0.9166, 0.2637, 0.9436, 0.2375, 0.9436, 0.2375, 0.9166, 0.2375, 0.9699, 0.02944, 0.9727, 0.02944, 0.9436, 0.2375, 0.9436, 0.02944, 0.9436, 0.02944, 0.9166, 0.2375, 0.9166, 0.2375, 0.9436, 0.2375, 0.9699, 0.2378, 0.9968, 0.02981, 0.9997, 0.02944, 0.9727])
me_cube_002.materials.append(mat_material_003)
me_cube_002.use_remesh_preserve_volume = False
me_cube_002.use_remesh_preserve_attributes = False
me_cube_002.use_mirror_vertex_groups = False
me_cube_002.update()
me_plane_002 = bpy.data.meshes.new('Plane.002')
me_plane_002.from_pydata([(0.03549, 0.006985, 0.3345), (0.06483, 0.5504, 0.5432), (-0.00624, -0.5293, -0.04281), (-0.6061, -0.06233, 0.4194), (0.6084, 0.0467, 0.3404), (0.6247, 0.5423, 0.4609), (-0.633, 0.565, 0.5571), (-0.548, -0.5696, -0.07509), (0.5746, -0.5007, 0.07922), (0.05397, 0.8251, 0.4742), (-3.041e-05, -0.7637, -0.152), (-0.949, -0.1236, 0.429), (0.8967, 0.001896, 0.4432), (0.634, 0.8106, 0.4442), (0.6045, 0.3106, 0.4088), (0.9251, 0.5515, 0.4493), (-0.6176, 0.8929, 0.482), (-0.6126, 0.2366, 0.5518), (-0.9805, 0.5795, 0.5171), (-0.5634, -0.3909, 0.2748), (-0.5281, -0.7586, -0.2221), (-0.2512, -0.5827, -0.0241), (0.6097, -0.2475, 0.301), (0.2731, -0.5436, 0.02431), (0.9744, 0.8876, 0.4297), (-0.275, 0.8598, 0.4619), (-0.2666, -0.3482, 0.2426), (0.8942, -0.2872, 0.3358), (0.3532, 0.7941, 0.4539), (0.3614, 0.3048, 0.4568), (0.8859, 0.2836, 0.4533), (-0.9713, 0.9311, 0.403), (-0.9701, 0.2249, 0.5323), (-0.267, 0.2249, 0.5605), (-0.893, -0.3708, 0.2037), (-0.2629, -0.7671, -0.1919), (0.324, -0.2241, 0.1515), (0.2777, -0.7452, -0.1605), (1.031, 0.0009494, 0.378), (-0.3866, -0.5909, -0.02604), (1.011, 0.5424, 0.3814), (-0.5475, -0.5191, 0.07552), (0.5896, -0.414, 0.2477), (0.4299, -0.5256, 0.04787), (0.9059, 0.964, 0.2777), (0.9409, 0.6977, 0.4363), (0.78, 0.8309, 0.4129), (1.011, 0.8342, 0.2693), (0.8952, -0.1417, 0.399), (0.7452, -0.2687, 0.339), (1.024, -0.2823, 0.246), (0.9079, 0.4163, 0.4653), (0.8867, 0.1469, 0.4476), (1.021, 0.273, 0.411), (-0.9881, 0.7679, 0.4858), (-0.791, 0.9097, 0.4585), (-0.9697, 0.4096, 0.5266), (-0.9596, 0.05159, 0.4863), (-0.9382, -0.2884, 0.381), (-0.745, -0.4043, 0.2705), (-0.259, -0.8959, -0.2847), (-0.3942, -0.7687, -0.2001), (-0.1303, -0.7551, -0.1798), (0.2799, -0.8902, -0.2771), (0.43, -0.716, -0.181), (-0.1095, 0.9345, 0.3192), (1.03, -0.1469, 0.3285), (0.4798, 0.9403, 0.3882), (1.035, 0.4081, 0.4058), (-0.7285, 0.9327, 0.2424), (-0.7773, 0.414, 0.5556), (-0.7593, -0.2545, 0.3955), (-0.1318, -0.6588, -0.1061), (0.4276, -0.6148, -0.07297), (0.7597, 0.9401, 0.3105), (0.7709, 0.6708, 0.4136), (1.036, 0.687, 0.3398), (-0.4302, 0.9217, 0.2901), (-0.3924, -0.498, 0.09259), (0.7502, -0.1245, 0.3782), (0.7382, -0.4207, 0.2629), (0.1947, 0.9362, 0.3792), (0.7553, 0.4227, 0.44), (0.7329, 0.1637, 0.4016), (1.027, 0.1382, 0.4069), (-0.7945, 0.744, 0.5115), (-0.7674, 0.07196, 0.4908), (-0.3942, -0.6785, -0.1238), (-0.1262, -0.8903, -0.284), (0.4433, -0.411, 0.1786), (0.1412, -0.8997, -0.2654), (0.4246, -0.8359, -0.2804), (-0.5489, -0.5281, -0.01521), (0.5784, -0.4684, 0.1677), (0.5011, -0.5212, 0.07045), (1.023, 0.877, 0.3775), (0.9792, -0.3042, 0.3176), (-0.8891, 0.9233, 0.4447), (-1.012, -0.1223, 0.3797), (-1.028, 0.5813, 0.4064), (-0.5267, -0.8128, -0.2431), (0.9408, 0.9383, 0.3659), (0.8829, -0.3498, 0.2771), (-0.9885, 0.8637, 0.4606), (-1.026, 0.2291, 0.4311), (-0.8797, -0.4103, 0.1167), (-0.9596, -0.3656, 0.1678), (-0.2604, -0.8123, -0.2276), (0.5041, -0.707, -0.1783), (1.031, -0.07131, 0.3561), (1.031, -0.2204, 0.294), (1.014, 0.4741, 0.3943), (1.028, 0.3384, 0.4073), (-0.7916, 0.9221, 0.2085), (0.4991, -0.6086, -0.05538), (1.02, 0.7627, 0.3061), (1.026, 0.6135, 0.3649), (0.7255, -0.4708, 0.1855), (0.8061, -0.413, 0.2372), (1.025, 0.2071, 0.4156), (1.041, 0.06966, 0.4011), (-1.029, 0.7704, 0.3931), (-1.023, 0.4084, 0.4186), (-1.027, 0.05337, 0.4183), (-0.9931, -0.2731, 0.3178), (-0.7333, -0.461, 0.168), (-0.6318, -0.5146, 0.06505), (-0.3929, -0.8157, -0.2324), (0.4294, -0.7729, -0.229), (0.3517, -0.8475, -0.2745), (0.499, -0.562, 0.005663), (0.804, -0.3344, 0.2855), (-1.025, 0.4951, 0.4145), (-1.029, 0.1406, 0.4307), (-1.006, -0.2081, 0.3635), (-0.9327, -0.39, 0.06496), (-0.6373, -0.4613, 0.1729), (-0.3265, -0.8145, -0.2308), (0.5029, -0.7634, -0.2313), (1.006, 0.9378, 0.3274), (0.9798, -0.07209, 0.4159), (1.003, -0.2507, 0.3963), (1.001, 0.4836, 0.4615), (0.977, 0.3437, 0.4589), (-0.8434, 0.9493, 0.3362), (0.4977, -0.664, -0.1048), (0.8553, 0.9289, 0.3815), (1.025, 0.7909, 0.4029), (1.014, 0.6248, 0.4375), (-0.4648, -0.5459, 0.01538), (0.655, -0.4692, 0.1821), (0.9673, 0.2057, 0.4542), (0.9715, 0.06946, 0.4463), (-1.03, 0.6739, 0.3998), (-0.9045, 0.853, 0.4945), (-1.024, 0.3192, 0.4252), (-1.019, -0.03448, 0.3993), (-0.9706, -0.3119, 0.2365), (-0.8122, -0.4276, 0.142), (-0.4599, -0.8154, -0.2368), (-0.1938, -0.8064, -0.2236), (0.502, -0.4824, 0.1538), (0.3504, -0.7931, -0.2069), (0.5775, -0.4786, 0.1164), (0.5389, -0.5067, 0.07211), (-0.9417, 0.9398, 0.3454), (-0.9957, 0.9214, 0.3583), (0.939, 0.9675, 0.2636), (1.015, -0.3079, 0.2155), (-0.6729, -0.4978, 0.05692), (1.026, 0.8602, 0.3317), (1.012, 0.8149, 0.2074), (0.8769, -0.3825, 0.2431), (1.044, -0.2711, 0.21), (0.8322, -0.4005, 0.2131), (-0.2923, -0.867, -0.2628), (0.4269, -0.8054, -0.251), (-0.9509, -0.3863, 0.1246), (-0.9009, -0.36, -0.01928), (-0.8782, 0.9426, 0.3119), (0.7861, -0.4139, 0.1806), (0.7518, -0.4517, 0.1634), (0.9517, -0.3049, 0.261), (0.9133, -0.3411, 0.2506), (-0.6242, -0.4957, 0.007534), (-0.5841, -0.5067, -0.03199), (-0.4594, -0.8422, -0.2511), (0.5373, -0.5292, 0.03853), (-1.017, 0.9028, 0.4043), (-0.9202, -0.3895, 0.1447), (0.5347, -0.7421, -0.1812), (0.5316, -0.6387, -0.06543), (1.023, 0.8184, 0.3435), (0.9877, -0.3152, 0.246), (-0.5851, -0.5085, 0.01612), (1.014, -0.02967, 0.3097), (1.016, -0.1041, 0.2829), (1.016, 0.5019, 0.3467), (1.013, 0.435, 0.3572), (0.535, -0.5809, -0.01903), (1.008, 0.7824, 0.2222), (1.007, 0.715, 0.2561), (0.8466, -0.39, 0.2615), (1.021, 0.2457, 0.3769), (1.02, 0.1814, 0.3718), (-1.021, 0.8224, 0.4419), (-1.022, 0.5372, 0.3333), (-1.025, 0.452, 0.3382), (-1.02, 0.1904, 0.3513), (-1.02, 0.1052, 0.3492), (-1.002, -0.1505, 0.3105), (-1.015, -0.23, 0.2998), (-0.9714, -0.3681, 0.08473), (-0.8832, -0.3876, 0.0203), (-0.6775, -0.4827, 0.1108), (-0.3591, -0.8406, -0.2441), (-0.2927, -0.8387, -0.2441), (0.4643, -0.7993, -0.2553), (0.9576, 0.9543, 0.3079), (1.04, 0.9055, 0.3254), (1.02, -0.1722, 0.2516), (1.038, -0.2374, 0.2254), (1.021, 0.3701, 0.3658), (1.024, 0.3064, 0.3735), (-0.9089, 0.9454, 0.3779), (0.5317, -0.6929, -0.1184), (1.018, 0.6431, 0.2973), (1.018, 0.5707, 0.3276), (0.6138, -0.479, 0.1255), (0.6815, -0.4802, 0.1359), (0.7656, -0.4427, 0.2144), (0.9191, -0.3073, 0.2818), (1.016, 0.1132, 0.3616), (1.025, 0.04138, 0.3416), (-1.004, 0.7116, 0.3206), (-1.015, 0.6237, 0.3269), (-1.022, 0.3656, 0.3403), (-1.02, 0.2778, 0.3448), (-1.01, 0.02123, 0.3353), (-1.003, -0.06506, 0.3207), (-1.005, -0.2831, 0.2412), (-0.9966, -0.3384, 0.1808), (-0.8299, -0.4168, 0.06729), (-0.7619, -0.4487, 0.0882), (-0.426, -0.8424, -0.248), (0.5397, -0.4903, 0.1138), (0.389, -0.8138, -0.2448)], [], [(17, 33, 6), (18, 56, 70), (14, 5, 29), (11, 58, 71), (3, 19, 26), (75, 45, 24, 46), (79, 48, 12), (41, 78, 19), (0, 36, 4, 29), (83, 4, 79, 12), (72, 2, 21), (17, 86, 3), (55, 16, 69), (57, 86, 32), (20, 61, 87), (37, 23, 2, 10), (26, 78, 21), (13, 46, 74), (86, 11, 71, 3), (16, 85, 6), (83, 14, 4), (35, 62, 72), (43, 23, 73), (37, 64, 73), (37, 73, 23), (62, 88, 10), (140, 38, 152, 12), (141, 66, 140, 48), (83, 52, 30), (69, 144, 55), (142, 40, 148, 15), (143, 68, 142, 51), (11, 134, 58), (65, 77, 25), (136, 19, 59), (87, 39, 7), (67, 28, 13), (16, 6, 25), (146, 74, 46), (148, 45, 15), (16, 77, 69), (200, 47, 192, 115), (148, 76, 147, 45), (25, 6, 33, 1), (22, 79, 4), (59, 19, 71), (62, 10, 72), (149, 78, 41), (22, 49, 79), (12, 52, 83), (141, 48, 27), (27, 48, 79, 49), (1, 9, 25), (28, 1, 29, 5), (28, 81, 9), (55, 85, 16), (30, 51, 82), (15, 45, 75), (2, 23, 36), (77, 16, 25), (13, 74, 67), (5, 13, 28), (15, 75, 5, 82), (143, 51, 30), (36, 89, 22), (151, 53, 143, 30), (152, 84, 151, 52), (85, 18, 70, 6), (57, 156, 11), (39, 87, 21), (75, 46, 13), (19, 78, 26), (58, 34, 59, 71), (21, 2, 26), (137, 35, 61), (87, 35, 72, 21), (90, 37, 10), (61, 35, 87), (7, 20, 87), (239, 98, 156), (19, 136, 41), (75, 13, 5), (89, 42, 22), (150, 80, 42), (98, 11, 156), (58, 157, 34), (142, 111, 40), (152, 120, 84), (103, 54, 154), (207, 122, 132), (211, 124, 134), (125, 214, 136), (105, 158, 34), (100, 159, 20), (73, 114, 130), (140, 12, 48), (162, 128, 64), (140, 109, 38), (56, 32, 70), (176, 217, 128), (39, 21, 78), (141, 110, 66), (66, 196, 109), (50, 221, 110), (50, 110, 141, 96), (143, 112, 68), (85, 154, 54), (113, 144, 69), (68, 198, 111), (53, 223, 112), (124, 157, 58), (145, 73, 64), (94, 43, 130), (147, 95, 24), (76, 115, 147), (146, 101, 44), (142, 15, 51), (170, 192, 47), (192, 147, 115), (33, 3, 26, 0), (131, 27, 49), (152, 52, 12), (80, 118, 131), (40, 116, 148), (163, 228, 93), (32, 133, 57), (84, 119, 151), (130, 43, 73), (67, 81, 28), (68, 111, 142), (18, 132, 56), (57, 11, 86), (97, 154, 55), (84, 204, 119), (54, 205, 121), (121, 234, 153), (74, 146, 44), (31, 188, 103), (126, 41, 136), (56, 155, 32), (34, 189, 105), (62, 160, 88), (184, 194, 126), (107, 160, 35), (107, 60, 160), (158, 243, 125), (23, 43, 89), (161, 93, 42), (108, 145, 64), (124, 58, 134), (159, 127, 61), (99, 18, 153), (63, 129, 162), (219, 218, 139), (216, 60, 107), (159, 61, 20), (114, 199, 130), (223, 222, 112), (102, 183, 231), (235, 99, 153), (221, 220, 110), (189, 135, 213, 105), (222, 68, 112), (95, 170, 219), (177, 135, 189), (104, 133, 32), (218, 167, 44), (218, 44, 101), (202, 172, 102), (117, 181, 230), (106, 241, 212), (241, 106, 157), (230, 80, 117), (108, 225, 145), (220, 66, 110), (129, 246, 162), (41, 194, 92), (231, 27, 102), (50, 173, 221), (59, 125, 136), (137, 107, 35), (199, 187, 130), (162, 64, 37), (162, 37, 63), (145, 114, 73), (158, 59, 34), (200, 171, 47), (60, 88, 160), (118, 174, 202), (197, 227, 40), (203, 223, 53), (103, 188, 205), (123, 209, 238), (123, 238, 156), (132, 206, 207), (133, 208, 209), (214, 125, 243), (105, 242, 158), (195, 233, 38), (214, 126, 136), (134, 210, 211), (169, 126, 214), (203, 53, 119), (215, 216, 137), (161, 245, 93), (93, 150, 42), (147, 24, 45), (218, 101, 139), (91, 176, 246), (66, 109, 140), (95, 219, 139), (201, 200, 115), (24, 95, 139, 101), (92, 149, 41), (80, 230, 118), (150, 229, 117), (220, 196, 66), (193, 168, 50), (160, 62, 35), (209, 123, 133), (222, 198, 68), (121, 153, 54), (204, 203, 119), (154, 97, 31, 103), (179, 224, 144), (38, 120, 152), (98, 134, 11), (178, 213, 135), (194, 41, 126), (177, 189, 106), (213, 242, 105), (148, 116, 76), (215, 127, 244), (70, 32, 86, 17), (72, 10, 2), (76, 201, 115), (162, 246, 128), (54, 153, 18), (225, 191, 145), (131, 102, 27), (192, 170, 95), (198, 197, 111), (226, 201, 76), (192, 95, 147), (187, 94, 130), (137, 216, 107), (185, 92, 194), (92, 7, 149), (186, 244, 159), (191, 199, 114), (104, 32, 155), (24, 146, 46), (190, 225, 108), (190, 108, 138), (99, 132, 18), (55, 154, 85), (128, 217, 138), (231, 182, 96), (182, 193, 96), (226, 76, 116), (191, 114, 145), (230, 180, 118), (228, 229, 150), (121, 205, 234), (224, 97, 144), (151, 30, 52), (131, 202, 102), (196, 195, 109), (53, 112, 143), (40, 227, 116), (166, 188, 31), (205, 54, 103), (232, 204, 84), (153, 234, 235), (122, 236, 155), (99, 206, 132), (165, 31, 224), (122, 207, 236), (155, 236, 237), (156, 238, 239), (106, 34, 157), (54, 18, 85), (104, 237, 208), (98, 210, 134), (99, 235, 206), (118, 202, 131), (124, 240, 157), (104, 208, 133), (193, 50, 96), (124, 211, 240), (157, 240, 241), (127, 215, 137), (242, 243, 158), (212, 177, 106), (64, 128, 138, 108), (39, 149, 7), (123, 57, 133), (61, 127, 137), (245, 163, 93), (237, 104, 155), (189, 34, 106), (232, 84, 120), (122, 155, 56), (27, 96, 141), (150, 117, 80), (38, 233, 120), (78, 149, 39), (122, 56, 132), (131, 49, 80), (82, 5, 14), (94, 164, 245), (197, 40, 111), (195, 38, 109), (161, 42, 89), (164, 8, 163, 245), (42, 80, 49, 22), (123, 156, 57), (93, 228, 150), (246, 176, 128), (187, 164, 94), (190, 138, 217), (91, 246, 129), (230, 181, 180), (180, 174, 118), (202, 174, 172), (183, 102, 172), (231, 183, 182), (27, 231, 96), (224, 31, 97), (94, 161, 43), (158, 125, 59), (227, 226, 116), (97, 55, 144), (181, 117, 229), (233, 232, 120), (175, 60, 216), (159, 244, 127), (94, 245, 161), (161, 89, 43), (151, 119, 53), (98, 239, 210), (24, 101, 146), (6, 70, 17), (89, 36, 23), (9, 81, 65), (88, 90, 10), (28, 9, 1), (82, 51, 15), (71, 19, 3), (33, 17, 3), (65, 25, 9), (30, 82, 14, 83), (90, 63, 37), (36, 22, 4), (36, 0, 26, 2), (0, 29, 1, 33), (4, 14, 29)])
me_plane_002.polygons.foreach_set('use_smooth', [True] * 357)
_uv = me_plane_002.uv_layers.new(name='UVMap')
_uv.uv.foreach_set('vector', [0.2418, 0.6151, 0.3804, 0.6161, 0.2255, 0.7462, 0.08504, 0.7429, 0.09384, 0.6744, 0.1719, 0.6818, 0.7585, 0.6492, 0.7622, 0.7563, 0.6493, 0.6473, 0.1117, 0.4574, 0.1207, 0.3938, 0.1857, 0.4063, 0.2489, 0.4812, 0.2634, 0.3332, 0.392, 0.3409, 0.8258, 0.8157, 0.8981, 0.8293, 0.9, 0.8984, 0.8273, 0.8845, 0.8445, 0.4681, 0.9062, 0.4702, 0.9002, 0.5309, 0.2713, 0.2309, 0.3406, 0.2444, 0.2634, 0.3332, 0.5184, 0.4989, 0.6529, 0.3769, 0.77, 0.529, 0.6493, 0.6473, 0.8212, 0.5891, 0.77, 0.529, 0.8445, 0.4681, 0.9002, 0.5309, 0.467, 0.1363, 0.517, 0.2047, 0.409, 0.1835, 0.2418, 0.6151, 0.1828, 0.5422, 0.2489, 0.4812, 0.1481, 0.8866, 0.2205, 0.8828, 0.1659, 0.9826, 0.1059, 0.5318, 0.1828, 0.5422, 0.1017, 0.6016, 0.2928, 0.05441, 0.3529, 0.06278, 0.3484, 0.1161, 0.6508, 0.09607, 0.6448, 0.2182, 0.517, 0.2047, 0.5291, 0.08845, 0.392, 0.3409, 0.3406, 0.2444, 0.409, 0.1835, 0.763, 0.8733, 0.8273, 0.8845, 0.823, 0.9506, 0.1828, 0.5422, 0.1117, 0.4574, 0.1857, 0.4063, 0.2489, 0.4812, 0.2205, 0.8828, 0.1539, 0.815, 0.2255, 0.7462, 0.8212, 0.5891, 0.7585, 0.6492, 0.77, 0.529, 0.4115, 0.07034, 0.4704, 0.08153, 0.467, 0.1363, 0.717, 0.2337, 0.6448, 0.2182, 0.7162, 0.1657, 0.6508, 0.09607, 0.7169, 0.1024, 0.7162, 0.1657, 0.6508, 0.09607, 0.7162, 0.1657, 0.6448, 0.2182, 0.4704, 0.08153, 0.4763, 0.005941, 0.5291, 0.08845, 0.9362, 0.5036, 0.9646, 0.5313, 0.9282, 0.5606, 0.9002, 0.5309, 0.9414, 0.4338, 0.9702, 0.4642, 0.9362, 0.5036, 0.9062, 0.4702, 0.8212, 0.5891, 0.8904, 0.59, 0.8851, 0.6483, 0.1659, 0.9826, 0.1179, 0.9381, 0.1481, 0.8866, 0.9249, 0.735, 0.9488, 0.7683, 0.9261, 0.8014, 0.8971, 0.7654, 0.9215, 0.6762, 0.9493, 0.7067, 0.9249, 0.735, 0.8914, 0.7056, 0.1117, 0.4574, 0.08862, 0.4149, 0.1207, 0.3938, 0.4379, 0.9567, 0.2978, 0.9667, 0.3651, 0.8864, 0.2322, 0.281, 0.2634, 0.3332, 0.189, 0.3291, 0.3484, 0.1161, 0.3473, 0.1763, 0.2729, 0.1593, 0.6969, 0.9354, 0.6411, 0.8651, 0.763, 0.8733, 0.2205, 0.8828, 0.2255, 0.7462, 0.3651, 0.8864, 0.8628, 0.9229, 0.823, 0.9506, 0.8273, 0.8845, 0.9261, 0.8014, 0.8981, 0.8293, 0.8971, 0.7654, 0.2205, 0.8828, 0.2978, 0.9667, 0.1659, 0.9826, 0.9975, 0.8885, 0.9715, 0.9047, 0.9437, 0.8889, 0.9645, 0.8708, 0.9261, 0.8014, 0.9559, 0.8355, 0.9257, 0.8726, 0.8981, 0.8293, 0.3651, 0.8864, 0.2255, 0.7462, 0.3804, 0.6161, 0.5155, 0.7534, 0.7899, 0.4036, 0.8445, 0.4681, 0.77, 0.529, 0.189, 0.3291, 0.2634, 0.3332, 0.1857, 0.4063, 0.4704, 0.08153, 0.5291, 0.08845, 0.467, 0.1363, 0.3095, 0.2017, 0.3406, 0.2444, 0.2713, 0.2309, 0.7899, 0.4036, 0.8492, 0.4062, 0.8445, 0.4681, 0.9002, 0.5309, 0.8904, 0.59, 0.8212, 0.5891, 0.9414, 0.4338, 0.9062, 0.4702, 0.9111, 0.4056, 0.9111, 0.4056, 0.9062, 0.4702, 0.8445, 0.4681, 0.8492, 0.4062, 0.5155, 0.7534, 0.5096, 0.8746, 0.3651, 0.8864, 0.6411, 0.8651, 0.5155, 0.7534, 0.6493, 0.6473, 0.7622, 0.7563, 0.6411, 0.8651, 0.572, 0.9369, 0.5096, 0.8746, 0.1481, 0.8866, 0.1539, 0.815, 0.2205, 0.8828, 0.8851, 0.6483, 0.8914, 0.7056, 0.8232, 0.7054, 0.8971, 0.7654, 0.8981, 0.8293, 0.8258, 0.8157, 0.517, 0.2047, 0.6448, 0.2182, 0.6529, 0.3769, 0.2978, 0.9667, 0.2205, 0.8828, 0.3651, 0.8864, 0.763, 0.8733, 0.823, 0.9506, 0.6969, 0.9354, 0.7622, 0.7563, 0.763, 0.8733, 0.6411, 0.8651, 0.8971, 0.7654, 0.8258, 0.8157, 0.7622, 0.7563, 0.8232, 0.7054, 0.9215, 0.6762, 0.8914, 0.7056, 0.8851, 0.6483, 0.6529, 0.3769, 0.7241, 0.3117, 0.7899, 0.4036, 0.923, 0.6178, 0.9518, 0.6485, 0.9215, 0.6762, 0.8851, 0.6483, 0.9282, 0.5606, 0.9572, 0.5894, 0.923, 0.6178, 0.8904, 0.59, 0.1539, 0.815, 0.08504, 0.7429, 0.1719, 0.6818, 0.2255, 0.7462, 0.1059, 0.5318, 0.073, 0.4865, 0.1117, 0.4574, 0.3473, 0.1763, 0.3484, 0.1161, 0.409, 0.1835, 0.8258, 0.8157, 0.8273, 0.8845, 0.763, 0.8733, 0.2634, 0.3332, 0.3406, 0.2444, 0.392, 0.3409, 0.1207, 0.3938, 0.1213, 0.3169, 0.189, 0.3291, 0.1857, 0.4063, 0.409, 0.1835, 0.517, 0.2047, 0.392, 0.3409, 0.3853, 0.04082, 0.4115, 0.07034, 0.3529, 0.06278, 0.3484, 0.1161, 0.4115, 0.07034, 0.467, 0.1363, 0.409, 0.1835, 0.5938, 0.01263, 0.6508, 0.09607, 0.5291, 0.08845, 0.3529, 0.06278, 0.4115, 0.07034, 0.3484, 0.1161, 0.2729, 0.1593, 0.2928, 0.05441, 0.3484, 0.1161, 0.04611, 0.4609, 0.07978, 0.449, 0.073, 0.4865, 0.2634, 0.3332, 0.2322, 0.281, 0.2713, 0.2309, 0.8258, 0.8157, 0.763, 0.8733, 0.7622, 0.7563, 0.7241, 0.3117, 0.7899, 0.3309, 0.7899, 0.4036, 0.8186, 0.2971, 0.8494, 0.3372, 0.7899, 0.3309, 0.07978, 0.449, 0.1117, 0.4574, 0.073, 0.4865, 0.1207, 0.3938, 0.08949, 0.3465, 0.1213, 0.3169, 0.9249, 0.735, 0.9507, 0.7362, 0.9488, 0.7683, 0.9282, 0.5606, 0.9604, 0.5607, 0.9572, 0.5894, 0.07099, 0.8589, 0.07478, 0.8189, 0.1063, 0.8541, 0.007534, 0.6871, 0.04357, 0.6704, 0.03969, 0.7072, 0.07243, 0.3923, 0.09198, 0.384, 0.08862, 0.4149, 0.1918, 0.2811, 0.2136, 0.2531, 0.2322, 0.281, 0.1214, 0.2755, 0.1537, 0.2787, 0.1213, 0.3169, 0.2971, 0.02906, 0.3264, 0.03329, 0.2928, 0.05441, 0.7162, 0.1657, 0.7479, 0.1732, 0.7484, 0.2075, 0.9362, 0.5036, 0.9002, 0.5309, 0.9062, 0.4702, 0.6832, 0.06851, 0.7184, 0.07172, 0.7169, 0.1024, 0.9362, 0.5036, 0.9675, 0.4989, 0.9646, 0.5313, 0.09384, 0.6744, 0.1017, 0.6016, 0.1719, 0.6818, 0.7191, 0.05528, 0.7354, 0.05871, 0.7184, 0.07172, 0.3473, 0.1763, 0.409, 0.1835, 0.3406, 0.2444, 0.9414, 0.4338, 0.9752, 0.4297, 0.9702, 0.4642, 0.9702, 0.4642, 0.9958, 0.4767, 0.9675, 0.4989, 0.979, 0.3966, 0.9978, 0.4098, 0.9752, 0.4297, 0.979, 0.3966, 0.9752, 0.4297, 0.9414, 0.4338, 0.9457, 0.4064, 0.9215, 0.6762, 0.9518, 0.6775, 0.9493, 0.7067, 0.1539, 0.815, 0.1063, 0.8541, 0.07478, 0.8189, 0.1374, 0.9965, 0.1179, 0.9381, 0.1659, 0.9826, 0.9493, 0.7067, 0.9697, 0.722, 0.9507, 0.7362, 0.9518, 0.6485, 0.9675, 0.6647, 0.9518, 0.6775, 0.09198, 0.384, 0.08949, 0.3465, 0.1207, 0.3938, 0.7475, 0.1403, 0.7162, 0.1657, 0.7169, 0.1024, 0.7505, 0.2421, 0.717, 0.2337, 0.7484, 0.2075, 0.9257, 0.8726, 0.9231, 0.9045, 0.9, 0.8984, 0.9559, 0.8355, 0.9645, 0.8708, 0.9257, 0.8726, 0.8628, 0.9229, 0.8943, 0.9261, 0.8871, 0.9647, 0.9249, 0.735, 0.8971, 0.7654, 0.8914, 0.7056, 0.9418, 0.9067, 0.9437, 0.8889, 0.9715, 0.9047, 0.9437, 0.8889, 0.9257, 0.8726, 0.9645, 0.8708, 0.3804, 0.6161, 0.2489, 0.4812, 0.392, 0.3409, 0.5184, 0.4989, 0.8764, 0.3733, 0.9111, 0.4056, 0.8492, 0.4062, 0.9282, 0.5606, 0.8904, 0.59, 0.9002, 0.5309, 0.8494, 0.3372, 0.8799, 0.334, 0.8764, 0.3733, 0.9488, 0.7683, 0.9531, 0.8021, 0.9261, 0.8014, 0.7864, 0.2673, 0.8022, 0.2716, 0.7861, 0.2902, 0.1017, 0.6016, 0.0632, 0.5597, 0.1059, 0.5318, 0.9572, 0.5894, 0.9527, 0.6195, 0.923, 0.6178, 0.7484, 0.2075, 0.717, 0.2337, 0.7162, 0.1657, 0.6969, 0.9354, 0.572, 0.9369, 0.6411, 0.8651, 0.9493, 0.7067, 0.9507, 0.7362, 0.9249, 0.735, 0.08504, 0.7429, 0.03969, 0.7072, 0.09384, 0.6744, 0.1059, 0.5318, 0.1117, 0.4574, 0.1828, 0.5422, 0.1068, 0.8883, 0.1063, 0.8541, 0.1481, 0.8866, 0.9572, 0.5894, 0.9724, 0.6095, 0.9527, 0.6195, 0.07478, 0.8189, 0.05353, 0.8437, 0.03474, 0.821, 0.03474, 0.821, 9.981e-05, 0.8019, 0.0341, 0.7825, 0.823, 0.9506, 0.8628, 0.9229, 0.8871, 0.9647, 0.06897, 0.8963, 0.0505, 0.8816, 0.07099, 0.8589, 0.2336, 0.2284, 0.2713, 0.2309, 0.2322, 0.281, 0.09384, 0.6744, 0.04926, 0.6328, 0.1017, 0.6016, 0.1213, 0.3169, 0.1056, 0.2926, 0.1214, 0.2755, 0.4704, 0.08153, 0.4438, 0.0498, 0.4763, 0.005941, 0.2347, 0.2016, 0.2528, 0.2055, 0.2336, 0.2284, 0.4145, 0.04472, 0.4438, 0.0498, 0.4115, 0.07034, 0.4145, 0.04472, 0.4182, 9.981e-05, 0.4438, 0.0498, 0.1537, 0.2787, 0.172, 0.2501, 0.1918, 0.2811, 0.6448, 0.2182, 0.717, 0.2337, 0.7241, 0.3117, 0.7532, 0.2822, 0.7861, 0.2902, 0.7899, 0.3309, 0.7469, 0.1047, 0.7475, 0.1403, 0.7169, 0.1024, 0.09198, 0.384, 0.1207, 0.3938, 0.08862, 0.4149, 0.3264, 0.03329, 0.3559, 0.03733, 0.3529, 0.06278, 0.0357, 0.7437, 0.08504, 0.7429, 0.0341, 0.7825, 0.6552, 0.015, 0.6882, 0.03137, 0.6832, 0.06851, 0.9344, 0.9255, 0.9063, 0.9471, 0.9185, 0.9315, 0.4012, 0.02987, 0.4182, 9.981e-05, 0.4145, 0.04472, 0.3264, 0.03329, 0.3529, 0.06278, 0.2928, 0.05441, 0.7479, 0.1732, 0.764, 0.1931, 0.7484, 0.2075, 0.9675, 0.6647, 0.969, 0.6928, 0.9518, 0.6775, 0.9104, 0.3685, 0.9282, 0.3649, 0.9283, 0.3851, 0.001285, 0.7627, 0.0357, 0.7437, 0.0341, 0.7825, 0.9978, 0.4098, 0.9999, 0.4426, 0.9752, 0.4297, 0.1056, 0.2926, 0.09152, 0.2601, 0.1064, 0.2346, 0.1214, 0.2755, 0.969, 0.6928, 0.9493, 0.7067, 0.9518, 0.6775, 0.9231, 0.9045, 0.9418, 0.9067, 0.9344, 0.9255, 0.09028, 0.2875, 0.09152, 0.2601, 0.1056, 0.2926, 0.05651, 0.5956, 0.0632, 0.5597, 0.1017, 0.6016, 0.9063, 0.9471, 0.9022, 0.9681, 0.8871, 0.9647, 0.9063, 0.9471, 0.8871, 0.9647, 0.8943, 0.9261, 0.8957, 0.3499, 0.9108, 0.3477, 0.9104, 0.3685, 0.8469, 0.3006, 0.8617, 0.2942, 0.8628, 0.317, 0.09005, 0.3087, 0.07421, 0.3221, 0.07205, 0.2769, 0.07421, 0.3221, 0.09005, 0.3087, 0.08949, 0.3465, 0.8628, 0.317, 0.8494, 0.3372, 0.8469, 0.3006, 0.7469, 0.1047, 0.7634, 0.1268, 0.7475, 0.1403, 0.9999, 0.4426, 0.9702, 0.4642, 0.9752, 0.4297, 0.6882, 0.03137, 0.7023, 0.05257, 0.6832, 0.06851, 0.2713, 0.2309, 0.2528, 0.2055, 0.2698, 0.1908, 0.9283, 0.3851, 0.9111, 0.4056, 0.9104, 0.3685, 0.979, 0.3966, 0.9978, 0.393, 0.9978, 0.4098, 0.189, 0.3291, 0.1918, 0.2811, 0.2322, 0.281, 0.3853, 0.04082, 0.4145, 0.04472, 0.4115, 0.07034, 0.764, 0.1931, 0.7667, 0.2272, 0.7484, 0.2075, 0.6832, 0.06851, 0.7169, 0.1024, 0.6508, 0.09607, 0.6832, 0.06851, 0.6508, 0.09607, 0.6552, 0.015, 0.7475, 0.1403, 0.7479, 0.1732, 0.7162, 0.1657, 0.1537, 0.2787, 0.189, 0.3291, 0.1213, 0.3169, 0.9975, 0.8885, 0.9999, 0.904, 0.9715, 0.9047, 0.4182, 9.981e-05, 0.4763, 0.005941, 0.4438, 0.0498, 0.8799, 0.334, 0.8958, 0.3282, 0.8957, 0.3499, 0.9688, 0.7525, 0.972, 0.7858, 0.9488, 0.7683, 0.9681, 0.6376, 0.9675, 0.6647, 0.9518, 0.6485, 0.07099, 0.8589, 0.0505, 0.8816, 0.05353, 0.8437, 0.06793, 0.5238, 0.03318, 0.5365, 0.03825, 0.4989, 0.06793, 0.5238, 0.03825, 0.4989, 0.073, 0.4865, 0.03969, 0.7072, 0.004119, 0.7245, 0.007534, 0.6871, 0.0632, 0.5597, 0.02556, 0.5734, 0.03318, 0.5365, 0.2136, 0.2531, 0.1918, 0.2811, 0.172, 0.2501, 0.1214, 0.2755, 0.1373, 0.2488, 0.1537, 0.2787, 0.9926, 0.512, 0.9839, 0.5462, 0.9646, 0.5313, 0.2136, 0.2531, 0.2336, 0.2284, 0.2322, 0.281, 0.08862, 0.4149, 0.05798, 0.4248, 0.07243, 0.3923, 0.2137, 0.2283, 0.2336, 0.2284, 0.2136, 0.2531, 0.9681, 0.6376, 0.9518, 0.6485, 0.9527, 0.6195, 0.3721, 0.02661, 0.4012, 0.02987, 0.3853, 0.04082, 0.7532, 0.2822, 0.7693, 0.2646, 0.7861, 0.2902, 0.7861, 0.2902, 0.8186, 0.2971, 0.7899, 0.3309, 0.9257, 0.8726, 0.9, 0.8984, 0.8981, 0.8293, 0.9063, 0.9471, 0.8943, 0.9261, 0.9185, 0.9315, 0.7202, 0.03676, 0.7191, 0.05528, 0.7023, 0.05257, 0.9702, 0.4642, 0.9675, 0.4989, 0.9362, 0.5036, 0.9231, 0.9045, 0.9344, 0.9255, 0.9185, 0.9315, 0.9912, 0.856, 0.9975, 0.8885, 0.9645, 0.8708, 0.9, 0.8984, 0.9231, 0.9045, 0.9185, 0.9315, 0.8943, 0.9261, 0.2698, 0.1908, 0.3095, 0.2017, 0.2713, 0.2309, 0.8494, 0.3372, 0.8628, 0.317, 0.8799, 0.334, 0.8186, 0.2971, 0.8318, 0.2777, 0.8469, 0.3006, 0.9999, 0.4426, 0.9958, 0.4767, 0.9702, 0.4642, 0.9624, 0.3829, 0.9803, 0.3787, 0.979, 0.3966, 0.4438, 0.0498, 0.4704, 0.08153, 0.4115, 0.07034, 0.03318, 0.5365, 0.06793, 0.5238, 0.0632, 0.5597, 0.969, 0.6928, 0.9697, 0.722, 0.9493, 0.7067, 0.03474, 0.821, 0.0341, 0.7825, 0.07478, 0.8189, 0.9724, 0.6095, 0.9681, 0.6376, 0.9527, 0.6195, 0.1063, 0.8541, 0.1068, 0.8883, 0.06897, 0.8963, 0.07099, 0.8589, 0.1008, 0.9461, 0.09251, 0.9152, 0.1179, 0.9381, 0.9646, 0.5313, 0.9604, 0.5607, 0.9282, 0.5606, 0.07978, 0.449, 0.08862, 0.4149, 0.1117, 0.4574, 0.09075, 0.2181, 0.1064, 0.2346, 0.09152, 0.2601, 0.2528, 0.2055, 0.2713, 0.2309, 0.2336, 0.2284, 0.09028, 0.2875, 0.1056, 0.2926, 0.09005, 0.3087, 0.1064, 0.2346, 0.1373, 0.2488, 0.1214, 0.2755, 0.9261, 0.8014, 0.9531, 0.8021, 0.9559, 0.8355, 0.3721, 0.02661, 0.3559, 0.03733, 0.3427, 0.02216, 0.1719, 0.6818, 0.1017, 0.6016, 0.1828, 0.5422, 0.2418, 0.6151, 0.467, 0.1363, 0.5291, 0.08845, 0.517, 0.2047, 0.9559, 0.8355, 0.9912, 0.856, 0.9645, 0.8708, 0.6832, 0.06851, 0.7023, 0.05257, 0.7184, 0.07172, 0.07478, 0.8189, 0.0341, 0.7825, 0.08504, 0.7429, 0.7634, 0.1268, 0.7633, 0.1605, 0.7475, 0.1403, 0.8764, 0.3733, 0.9104, 0.3685, 0.9111, 0.4056, 0.9437, 0.8889, 0.9418, 0.9067, 0.9231, 0.9045, 0.9697, 0.722, 0.9688, 0.7525, 0.9507, 0.7362, 0.9796, 0.8204, 0.9912, 0.856, 0.9559, 0.8355, 0.9437, 0.8889, 0.9231, 0.9045, 0.9257, 0.8726, 0.7667, 0.2272, 0.7505, 0.2421, 0.7484, 0.2075, 0.3853, 0.04082, 0.4012, 0.02987, 0.4145, 0.04472, 0.2515, 0.1846, 0.2698, 0.1908, 0.2528, 0.2055, 0.2698, 0.1908, 0.2729, 0.1593, 0.3095, 0.2017, 0.3281, 0.02, 0.3427, 0.02216, 0.3264, 0.03329, 0.7633, 0.1605, 0.764, 0.1931, 0.7479, 0.1732, 0.05651, 0.5956, 0.1017, 0.6016, 0.04926, 0.6328, 0.9, 0.8984, 0.8628, 0.9229, 0.8273, 0.8845, 0.7618, 0.09261, 0.7634, 0.1268, 0.7469, 0.1047, 0.7618, 0.09261, 0.7469, 0.1047, 0.7439, 0.07807, 0.0357, 0.7437, 0.03969, 0.7072, 0.08504, 0.7429, 0.1481, 0.8866, 0.1063, 0.8541, 0.1539, 0.815, 0.7184, 0.07172, 0.7354, 0.05871, 0.7439, 0.07807, 0.9283, 0.3851, 0.9448, 0.3817, 0.9457, 0.4064, 0.9448, 0.3817, 0.9624, 0.3829, 0.9457, 0.4064, 0.9796, 0.8204, 0.9559, 0.8355, 0.9531, 0.8021, 0.7633, 0.1605, 0.7479, 0.1732, 0.7475, 0.1403, 0.8628, 0.317, 0.8812, 0.3073, 0.8799, 0.334, 0.8022, 0.2716, 0.8318, 0.2777, 0.8186, 0.2971, 0.03474, 0.821, 0.05353, 0.8437, 9.981e-05, 0.8019, 0.09251, 0.9152, 0.1068, 0.8883, 0.1179, 0.9381, 0.923, 0.6178, 0.8851, 0.6483, 0.8904, 0.59, 0.8764, 0.3733, 0.8957, 0.3499, 0.9104, 0.3685, 0.9958, 0.4767, 0.9926, 0.512, 0.9675, 0.4989, 0.9518, 0.6485, 0.9518, 0.6775, 0.9215, 0.6762, 0.9488, 0.7683, 0.972, 0.7858, 0.9531, 0.8021, 0.04806, 0.9052, 0.0505, 0.8816, 0.06897, 0.8963, 0.05353, 0.8437, 0.07478, 0.8189, 0.07099, 0.8589, 0.9789, 0.579, 0.9724, 0.6095, 0.9572, 0.5894, 0.0341, 0.7825, 9.981e-05, 0.8019, 0.001285, 0.7627, 0.04357, 0.6704, 0.01097, 0.6493, 0.04926, 0.6328, 0.0357, 0.7437, 0.004119, 0.7245, 0.03969, 0.7072, 0.07435, 0.9245, 0.06897, 0.8963, 0.09251, 0.9152, 0.04357, 0.6704, 0.007534, 0.6871, 0.01097, 0.6493, 0.04926, 0.6328, 0.01097, 0.6493, 0.01682, 0.611, 0.073, 0.4865, 0.03825, 0.4989, 0.04611, 0.4609, 0.09005, 0.3087, 0.1213, 0.3169, 0.08949, 0.3465, 0.07478, 0.8189, 0.08504, 0.7429, 0.1539, 0.815, 0.05651, 0.5956, 0.01682, 0.611, 0.02556, 0.5734, 0.07978, 0.449, 0.05798, 0.4248, 0.08862, 0.4149, 0.0357, 0.7437, 0.001285, 0.7627, 0.004119, 0.7245, 0.8799, 0.334, 0.8957, 0.3499, 0.8764, 0.3733, 0.09198, 0.384, 0.07369, 0.3579, 0.08949, 0.3465, 0.05651, 0.5956, 0.02556, 0.5734, 0.0632, 0.5597, 0.9624, 0.3829, 0.979, 0.3966, 0.9457, 0.4064, 0.09198, 0.384, 0.07243, 0.3923, 0.07369, 0.3579, 0.08949, 0.3465, 0.07369, 0.3579, 0.07421, 0.3221, 0.3559, 0.03733, 0.3721, 0.02661, 0.3853, 0.04082, 0.1373, 0.2488, 0.172, 0.2501, 0.1537, 0.2787, 0.07205, 0.2769, 0.09028, 0.2875, 0.09005, 0.3087, 0.7169, 0.1024, 0.7184, 0.07172, 0.7439, 0.07807, 0.7469, 0.1047, 0.3473, 0.1763, 0.3095, 0.2017, 0.2729, 0.1593, 0.06793, 0.5238, 0.1059, 0.5318, 0.0632, 0.5597, 0.3529, 0.06278, 0.3559, 0.03733, 0.3853, 0.04082, 0.7693, 0.2646, 0.7864, 0.2673, 0.7861, 0.2902, 0.01682, 0.611, 0.05651, 0.5956, 0.04926, 0.6328, 0.1056, 0.2926, 0.1213, 0.3169, 0.09005, 0.3087, 0.9789, 0.579, 0.9572, 0.5894, 0.9604, 0.5607, 0.04357, 0.6704, 0.04926, 0.6328, 0.09384, 0.6744, 0.9111, 0.4056, 0.9457, 0.4064, 0.9414, 0.4338, 0.8186, 0.2971, 0.8469, 0.3006, 0.8494, 0.3372, 0.9646, 0.5313, 0.9839, 0.5462, 0.9604, 0.5607, 0.3406, 0.2444, 0.3095, 0.2017, 0.3473, 0.1763, 0.04357, 0.6704, 0.09384, 0.6744, 0.03969, 0.7072, 0.8764, 0.3733, 0.8492, 0.4062, 0.8494, 0.3372, 0.8232, 0.7054, 0.7622, 0.7563, 0.7585, 0.6492, 0.7505, 0.2421, 0.7685, 0.245, 0.7693, 0.2646, 0.9688, 0.7525, 0.9488, 0.7683, 0.9507, 0.7362, 0.9926, 0.512, 0.9646, 0.5313, 0.9675, 0.4989, 0.7532, 0.2822, 0.7899, 0.3309, 0.7241, 0.3117, 0.7685, 0.245, 0.7842, 0.2485, 0.7864, 0.2673, 0.7693, 0.2646, 0.7899, 0.3309, 0.8494, 0.3372, 0.8492, 0.4062, 0.7899, 0.4036, 0.06793, 0.5238, 0.073, 0.4865, 0.1059, 0.5318, 0.7861, 0.2902, 0.8022, 0.2716, 0.8186, 0.2971, 0.7023, 0.05257, 0.7191, 0.05528, 0.7184, 0.07172, 0.7667, 0.2272, 0.7685, 0.245, 0.7505, 0.2421, 0.7618, 0.09261, 0.7439, 0.07807, 0.7354, 0.05871, 0.7202, 0.03676, 0.7023, 0.05257, 0.6882, 0.03137, 0.8628, 0.317, 0.8617, 0.2942, 0.8812, 0.3073, 0.8812, 0.3073, 0.8958, 0.3282, 0.8799, 0.334, 0.8957, 0.3499, 0.8958, 0.3282, 0.9108, 0.3477, 0.9282, 0.3649, 0.9104, 0.3685, 0.9108, 0.3477, 0.9283, 0.3851, 0.9282, 0.3649, 0.9448, 0.3817, 0.9111, 0.4056, 0.9283, 0.3851, 0.9457, 0.4064, 0.09251, 0.9152, 0.06897, 0.8963, 0.1068, 0.8883, 0.7505, 0.2421, 0.7532, 0.2822, 0.717, 0.2337, 0.1537, 0.2787, 0.1918, 0.2811, 0.189, 0.3291, 0.972, 0.7858, 0.9796, 0.8204, 0.9531, 0.8021, 0.1068, 0.8883, 0.1481, 0.8866, 0.1179, 0.9381, 0.8617, 0.2942, 0.8469, 0.3006, 0.8318, 0.2777, 0.9839, 0.5462, 0.9789, 0.579, 0.9604, 0.5607, 0.4024, 0.01499, 0.4182, 9.981e-05, 0.4012, 0.02987, 0.3264, 0.03329, 0.3427, 0.02216, 0.3559, 0.03733, 0.7505, 0.2421, 0.7693, 0.2646, 0.7532, 0.2822, 0.7532, 0.2822, 0.7241, 0.3117, 0.717, 0.2337, 0.923, 0.6178, 0.9527, 0.6195, 0.9518, 0.6485, 0.07978, 0.449, 0.04611, 0.4609, 0.05798, 0.4248, 0.9, 0.8984, 0.8943, 0.9261, 0.8628, 0.9229, 0.2255, 0.7462, 0.1719, 0.6818, 0.2418, 0.6151, 0.7241, 0.3117, 0.6529, 0.3769, 0.6448, 0.2182, 0.5096, 0.8746, 0.572, 0.9369, 0.4379, 0.9567, 0.4763, 0.005941, 0.5938, 0.01263, 0.5291, 0.08845, 0.6411, 0.8651, 0.5096, 0.8746, 0.5155, 0.7534, 0.8232, 0.7054, 0.8914, 0.7056, 0.8971, 0.7654, 0.1857, 0.4063, 0.2634, 0.3332, 0.2489, 0.4812, 0.3804, 0.6161, 0.2418, 0.6151, 0.2489, 0.4812, 0.4379, 0.9567, 0.3651, 0.8864, 0.5096, 0.8746, 0.8851, 0.6483, 0.8232, 0.7054, 0.7585, 0.6492, 0.8212, 0.5891, 0.5938, 0.01263, 0.6552, 0.015, 0.6508, 0.09607, 0.6529, 0.3769, 0.7899, 0.4036, 0.77, 0.529, 0.6529, 0.3769, 0.5184, 0.4989, 0.392, 0.3409, 0.517, 0.2047, 0.5184, 0.4989, 0.6493, 0.6473, 0.5155, 0.7534, 0.3804, 0.6161, 0.77, 0.529, 0.7585, 0.6492, 0.6493, 0.6473])
me_plane_002.materials.append(mat_material_001)
me_plane_002.use_remesh_preserve_volume = False
me_plane_002.use_remesh_preserve_attributes = False
me_plane_002.use_mirror_vertex_groups = False
me_plane_002.update()

# ---- objects
ob_lamp_006 = bpy.data.objects.new('Lamp.006', light_lamp_009)
ob_lamp_005 = bpy.data.objects.new('Lamp.005', light_lamp_008)
ob_lamp_001 = bpy.data.objects.new('Lamp.001', light_lamp_007)
ob_lamp_000 = bpy.data.objects.new('Lamp.000', light_lamp_006)
ob_paredes_exteriores_002 = bpy.data.objects.new('Paredes exteriores.002', me_cube_002)
ob_lamp_004 = bpy.data.objects.new('Lamp.004', light_lamp_004)
ob_plane = bpy.data.objects.new('Plane', me_plane_002)
ob_camera = bpy.data.objects.new('Camera', cam_camera)
ob_camera_001 = bpy.data.objects.new('Camera.001', cam_camera_001)
ob_lamp_002 = bpy.data.objects.new('Lamp.002', light_lamp_002)

# ---- transforms, parenting, visibility, modifiers, constraints
ob_lamp_006.location = (0.6516, -0.8187, 4.669)
ob_lamp_006.rotation_euler = (0.6503, 0.05522, 2.321)
ob_lamp_006.lock_rotations_4d = False
ob_lamp_006.empty_display_type = 'ARROWS'
ob_lamp_006.color = (0.0, 0.0, 0.0, 0.0)
ob_lamp_006.lineart.crease_threshold = 0.0
ob_lamp_005.location = (4.901, 5.842, 3.059)
ob_lamp_005.rotation_euler = (0.6503, 0.05522, 2.321)
ob_lamp_005.lock_rotations_4d = False
ob_lamp_005.empty_display_type = 'ARROWS'
ob_lamp_005.color = (0.0, 0.0, 0.0, 0.0)
ob_lamp_005.lineart.crease_threshold = 0.0
ob_lamp_001.location = (-0.7823, 4.621, 1.158)
ob_lamp_001.rotation_euler = (0.6503, 0.05522, 2.321)
ob_lamp_001.lock_rotations_4d = False
ob_lamp_001.empty_display_type = 'ARROWS'
ob_lamp_001.color = (0.0, 0.0, 0.0, 0.0)
ob_lamp_001.lineart.crease_threshold = 0.0
ob_lamp_000.location = (-4.907, -5.727, 2.695)
ob_lamp_000.rotation_euler = (0.6503, 0.05522, 2.321)
ob_lamp_000.lock_rotations_4d = False
ob_lamp_000.empty_display_type = 'ARROWS'
ob_lamp_000.color = (0.0, 0.0, 0.0, 0.0)
ob_lamp_000.lineart.crease_threshold = 0.0
ob_paredes_exteriores_002.location = (-0.05517, -0.7052, 0.4495)
ob_paredes_exteriores_002.scale = (0.09689, 0.09689, 0.09689)
ob_paredes_exteriores_002.lineart.crease_threshold = 0.0
ob_lamp_004.location = (4.654, -4.507, 2.243)
ob_lamp_004.rotation_euler = (0.6503, 0.05522, 2.321)
ob_lamp_004.lock_rotations_4d = False
ob_lamp_004.empty_display_type = 'ARROWS'
ob_lamp_004.color = (0.0, 0.0, 0.0, 0.0)
ob_lamp_004.lineart.crease_threshold = 0.0
ob_plane.location = (0.01684, -0.4045, 0.4624)
ob_plane.scale = (1.209, 1.173, 1.0)
ob_plane.lineart.crease_threshold = 0.0
ob_camera.location = (7.481, -6.508, 5.344)
ob_camera.rotation_euler = (1.109, 0.01082, 0.8149)
ob_camera.lock_rotations_4d = False
ob_camera.empty_display_type = 'ARROWS'
ob_camera.color = (0.0, 0.0, 0.0, 0.0)
ob_camera.display_type = 'WIRE'
ob_camera.lineart.crease_threshold = 0.0
ob_camera_001.location = (13.8, -6.508, 5.344)
ob_camera_001.rotation_euler = (1.109, 0.01082, 0.8149)
ob_camera_001.lock_rotations_4d = False
ob_camera_001.empty_display_type = 'ARROWS'
ob_camera_001.color = (0.0, 0.0, 0.0, 0.0)
ob_camera_001.display_type = 'WIRE'
ob_camera_001.lineart.crease_threshold = 0.0
ob_lamp_002.location = (1.878, -2.604, 4.412)
ob_lamp_002.rotation_euler = (0.6503, 0.05522, 2.321)
ob_lamp_002.lock_rotations_4d = False
ob_lamp_002.empty_display_type = 'ARROWS'
ob_lamp_002.color = (0.0, 0.0, 0.0, 0.0)
ob_lamp_002.lineart.crease_threshold = 0.0

# ---- collection membership
col_collection_1.objects.link(ob_lamp_006)
col_collection_1.objects.link(ob_lamp_005)
col_collection_1.objects.link(ob_lamp_001)
col_collection_1.objects.link(ob_lamp_000)
col_collection_1.objects.link(ob_paredes_exteriores_002)
col_collection_1.objects.link(ob_lamp_004)
col_collection_1.objects.link(ob_plane)
col_collection_1.objects.link(ob_camera)
col_collection_2.objects.link(ob_camera_001)
col_collection_2.objects.link(ob_lamp_002)

# ---- scene / render settings (as saved in the file)
scene.camera = ob_camera
scene.frame_start = 1; scene.frame_end = 250; scene.frame_set(0)
scene.render.engine = 'BLENDER_EEVEE_NEXT'
scene.render.resolution_percentage = 50
scene.render.dither_intensity = 0.0
scene.cycles.use_denoising = False
scene.cycles.samples = 10
scene.cycles.sampling_pattern = 'TABULATED_SOBOL'
scene.cycles.light_sampling_threshold = 0.0
scene.cycles.use_adaptive_sampling = False
scene.cycles.use_light_tree = False
scene.cycles.blur_glossy = 0.0
scene.cycles.volume_bounces = 1
scene.cycles.pixel_filter_type = 'GAUSSIAN'
scene.cycles.sample_clamp_indirect = 0.0
scene.view_settings.view_transform = 'Standard'
bpy.context.view_layer.update()
